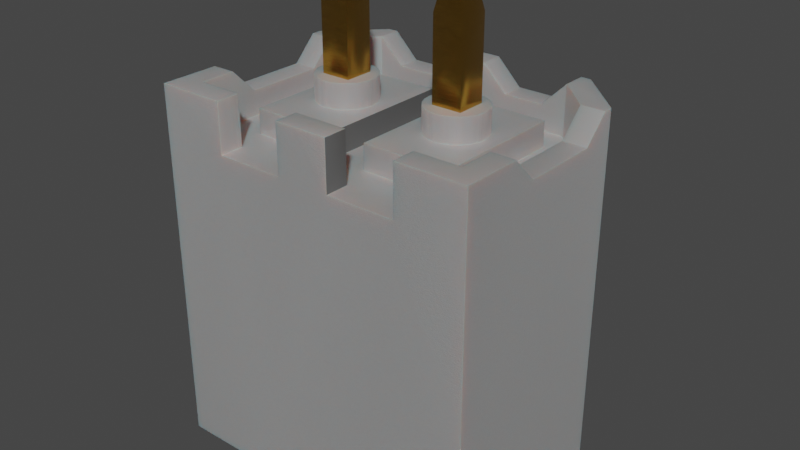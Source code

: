 # Source: Conn_PhoenixContact_1815264.blend  (saved by Blender 3.2.14; exported with 4.5.12 LTS)
import bpy
from mathutils import Matrix  # noqa: F401  (used for matrix-valued properties, if any)

bpy.ops.wm.read_factory_settings(use_empty=True)
scene = bpy.context.scene
scene.name = 'Scene'

# ---- collections
col_collection = bpy.data.collections.new('Collection'); scene.collection.children.link(col_collection)

# ---- materials (node trees are filled in below, after node groups)
mat_shape_1 = bpy.data.materials.new('SHAPE_1')
mat_shape_1.use_transparent_shadow = False
mat_shape_1.diffuse_color = (0.0999, 0.0999, 0.0999, 1.0)
mat_shape_1.roughness = 0.9
mat_metal_goldpins_2 = bpy.data.materials.new('metal_goldpins_2')
mat_metal_goldpins_2.alpha_threshold = 0.0
mat_metal_goldpins_2.use_transparent_shadow = False
mat_metal_goldpins_2.preview_render_type = 'CUBE'
mat_metal_goldpins_2.diffuse_color = (0.5, 0.4018, 0.08046, 1.0)
mat_metal_goldpins_2.specular_color = (0.01, 0.05, 0.01)
mat_metal_goldpins_2.roughness = 0.5
mat_plastic_case_white = bpy.data.materials.new('plastic_case_white')
mat_plastic_case_white.use_transparent_shadow = False
mat_plastic_case_white.preview_render_type = 'CUBE'

# ---- node groups
ng_auto_smooth = bpy.data.node_groups.new('Auto Smooth', 'GeometryNodeTree')
_s = ng_auto_smooth.interface.new_socket(name='Geometry', in_out='OUTPUT', socket_type='NodeSocketGeometry')
_s = ng_auto_smooth.interface.new_socket(name='Geometry', in_out='INPUT', socket_type='NodeSocketGeometry')
_s = ng_auto_smooth.interface.new_socket(name='Angle', in_out='INPUT', socket_type='NodeSocketFloat')
_s.subtype = 'ANGLE'
_s.min_value = 0.0
_s.max_value = 3.142
ng_auto_smooth.is_modifier = True
_N = ng_auto_smooth.nodes; _L = ng_auto_smooth.links
n0 = _N.new('NodeGroupOutput'); n0.name = 'Group Output'; n0.location = (480, -100)
n1 = _N.new('NodeGroupInput'); n1.name = 'Group Input'; n1.location = (-420, -300)
n2 = _N.new('NodeGroupInput'); n2.name = 'Group Input.001'; n2.location = (-60, -100)
n3 = _N.new('GeometryNodeSetShadeSmooth'); n3.name = 'Set Shade Smooth'; n3.location = (120, -100)
n3.domain = 'EDGE'
n4 = _N.new('GeometryNodeSetShadeSmooth'); n4.name = 'Set Shade Smooth.001'; n4.location = (300, -100)
n5 = _N.new('GeometryNodeInputMeshEdgeAngle'); n5.name = 'Edge Angle'; n5.location = (-420, -220)
n6 = _N.new('GeometryNodeInputEdgeSmooth'); n6.name = 'Is Edge Smooth'; n6.location = (-60, -160)
n7 = _N.new('GeometryNodeInputShadeSmooth'); n7.name = 'Is Face Smooth'; n7.location = (-240, -340)
n8 = _N.new('FunctionNodeBooleanMath'); n8.name = 'Boolean Math'; n8.location = (-60, -220)
n9 = _N.new('FunctionNodeCompare'); n9.name = 'Compare'; n9.location = (-240, -180)
n9.operation = 'LESS_EQUAL'
_L.new(n5.outputs[0], n9.inputs[0])
_L.new(n4.outputs[0], n0.inputs[0])
_L.new(n1.outputs[1], n9.inputs[1])
_L.new(n9.outputs[0], n8.inputs[0])
_L.new(n7.outputs[0], n8.inputs[1])
_L.new(n2.outputs[0], n3.inputs[0])
_L.new(n6.outputs[0], n3.inputs[1])
_L.new(n3.outputs[0], n4.inputs[0])
_L.new(n8.outputs[0], n3.inputs[2])
n0.is_active_output = True

# ---- material node trees
mat_shape_1.use_nodes = True; mat_shape_1.node_tree.nodes.clear()
_N = mat_shape_1.node_tree.nodes; _L = mat_shape_1.node_tree.links
n0 = _N.new('ShaderNodeBsdfPrincipled'); n0.name = 'Principled BSDF'; n0.location = (10, 300)
n0.distribution = 'GGX'
n0.subsurface_method = 'RANDOM_WALK_SKIN'
n0.inputs[0].default_value = (0.0999, 0.0999, 0.0999, 1.0)
n0.inputs[2].default_value = 0.9
n0.inputs[3].default_value = 1.45
n0.inputs[27].default_value = (0.0, 0.0, 0.0, 1.0)
n0.inputs[28].default_value = 1.0
n1 = _N.new('ShaderNodeOutputMaterial'); n1.name = 'Material Output'; n1.location = (300, 300)
_L.new(n0.outputs[0], n1.inputs[0])
n1.is_active_output = True
mat_metal_goldpins_2.use_nodes = True; mat_metal_goldpins_2.node_tree.nodes.clear()
_N = mat_metal_goldpins_2.node_tree.nodes; _L = mat_metal_goldpins_2.node_tree.links
n0 = _N.new('ShaderNodeOutputMaterial'); n0.name = 'Material Output'; n0.location = (398, 300)
n1 = _N.new('ShaderNodeMapping'); n1.name = 'Mapping'; n1.location = (-1031, 222)
n1.vector_type = 'VECTOR'
n1.inputs[3].default_value = (29.8, 40.0, 1.0)
n2 = _N.new('ShaderNodeTexNoise'); n2.name = 'Noise Texture'; n2.location = (-801, 178)
n2.inputs[3].default_value = 13.2
n2.inputs[4].default_value = 0.8833
n2.inputs[8].default_value = 4.0
n3 = _N.new('ShaderNodeBsdfPrincipled'); n3.name = 'Principled BSDF'; n3.location = (108, 300)
n3.distribution = 'GGX'
n3.subsurface_method = 'BURLEY'
n3.inputs[1].default_value = 1.0
n3.inputs[2].default_value = 0.1841
n3.inputs[3].default_value = 1.45
n3.inputs[8].default_value = 1.0
n3.inputs[10].default_value = 0.02727
n3.inputs[13].default_value = 0.475
n3.inputs[20].default_value = 0.2891
n3.inputs[24].default_value = 0.03545
n3.inputs[27].default_value = (0.0, 0.0, 0.0, 1.0)
n3.inputs[28].default_value = 1.0
n4 = _N.new('ShaderNodeTexCoord'); n4.name = 'Texture Coordinate'; n4.location = (-1319, 284)
n5 = _N.new('ShaderNodeValToRGB'); n5.name = 'ColorRamp'; n5.location = (-327, 267)
while len(n5.color_ramp.elements) > 1: n5.color_ramp.elements.remove(n5.color_ramp.elements[-1])
n5.color_ramp.elements[0].position = 0.3295; n5.color_ramp.elements[0].color = (0.9756, 0.5571, 0.08998, 1.0)
_e = n5.color_ramp.elements.new(0.6955); _e.color = (0.2997, 0.14, 0.008226, 1.0)
n6 = _N.new('ShaderNodeMix'); n6.name = 'Mix'; n6.location = (-62, 180)
n6.data_type = 'RGBA'
n6.inputs[0].default_value = 0.02727
n6.inputs[7].default_value = (0.5518, 0.2626, 0.03915, 1.0)
_L.new(n3.outputs[0], n0.inputs[0])
_L.new(n1.outputs[0], n2.inputs[0])
_L.new(n2.outputs[0], n5.inputs[0])
_L.new(n4.outputs[0], n1.inputs[0])
_L.new(n5.outputs[0], n6.inputs[6])
_L.new(n6.outputs[2], n3.inputs[0])
n0.is_active_output = True
mat_plastic_case_white.use_nodes = True; mat_plastic_case_white.node_tree.nodes.clear()
_N = mat_plastic_case_white.node_tree.nodes; _L = mat_plastic_case_white.node_tree.links
n0 = _N.new('ShaderNodeOutputMaterial'); n0.name = 'Material Output'; n0.location = (300, 300)
n1 = _N.new('ShaderNodeBsdfPrincipled'); n1.name = 'Principled BSDF'; n1.location = (-34, 272)
n1.distribution = 'GGX'
n1.subsurface_method = 'BURLEY'
n1.inputs[1].default_value = 0.02
n1.inputs[2].default_value = 0.4636
n1.inputs[3].default_value = 1.4
n1.inputs[8].default_value = 1.0
n1.inputs[10].default_value = 0.3682
n1.inputs[13].default_value = 0.6591
n1.inputs[18].default_value = 0.2318
n1.inputs[20].default_value = 0.6709
n1.inputs[24].default_value = 0.1191
n1.inputs[27].default_value = (0.0, 0.0, 0.0, 1.0)
n1.inputs[28].default_value = 1.0
n2 = _N.new('ShaderNodeMapping'); n2.name = 'Mapping'; n2.location = (-1010, 265)
n2.inputs[3].default_value = (3.0, 1.0, 1.0)
n3 = _N.new('ShaderNodeTexCoord'); n3.name = 'Texture Coordinate'; n3.location = (-1250, 180)
n4 = _N.new('ShaderNodeBump'); n4.name = 'Bump'; n4.location = (-376, -99)
n4.inputs[0].default_value = 0.05
n4.inputs[1].default_value = 1.0
n4.inputs[2].default_value = 1.0
n5 = _N.new('ShaderNodeTexNoise'); n5.name = 'Noise Texture'; n5.location = (-662, 176)
n5.inputs[2].default_value = 88.0
n5.inputs[3].default_value = 10.8
n5.inputs[4].default_value = 0.9167
n5.inputs[8].default_value = 1.6
n6 = _N.new('ShaderNodeValToRGB'); n6.name = 'ColorRamp'; n6.location = (-354, 186)
while len(n6.color_ramp.elements) > 1: n6.color_ramp.elements.remove(n6.color_ramp.elements[-1])
n6.color_ramp.elements[0].position = 0.0; n6.color_ramp.elements[0].color = (0.2596, 0.2596, 0.2596, 1.0)
_e = n6.color_ramp.elements.new(1.0); _e.color = (0.6303, 0.6303, 0.6303, 1.0)
n7 = _N.new('ShaderNodeMix'); n7.name = 'Mix'; n7.location = (-204, 152)
n7.data_type = 'RGBA'
n7.inputs[0].default_value = 0.3682
n7.inputs[7].default_value = (0.2525, 0.2525, 0.2525, 1.0)
_L.new(n5.outputs[0], n6.inputs[0])
_L.new(n1.outputs[0], n0.inputs[0])
_L.new(n3.outputs[2], n2.inputs[0])
_L.new(n2.outputs[0], n5.inputs[0])
_L.new(n5.outputs[0], n4.inputs[3])
_L.new(n4.outputs[0], n1.inputs[5])
_L.new(n6.outputs[0], n7.inputs[6])
_L.new(n7.outputs[2], n1.inputs[0])
n0.is_active_output = True

# ---- world
world_world = bpy.data.worlds.new('World'); scene.world = world_world
world_world.use_nodes = True; world_world.node_tree.nodes.clear()
_N = world_world.node_tree.nodes; _L = world_world.node_tree.links
n0 = _N.new('ShaderNodeOutputWorld'); n0.name = 'World Output'; n0.location = (300, 300)
n1 = _N.new('ShaderNodeBackground'); n1.name = 'Background'; n1.location = (10, 300)
n1.inputs[0].default_value = (0.05088, 0.05088, 0.05088, 1.0)
_L.new(n1.outputs[0], n0.inputs[0])
n0.is_active_output = True
world_world.color = (0.05088, 0.05088, 0.05088)
world_world.use_sun_shadow = False
world_world.sun_shadow_jitter_overblur = 0.0

# ---- meshes
me_shape_9_indexedfaceset = bpy.data.meshes.new('SHAPE_9_IndexedFaceSet')
me_shape_9_indexedfaceset.from_pydata([(3.622, -0.1575, -2.717), (5.709, -0.315, -1.962), (5.709, -0.315, -1.772), (5.709, 0.315, -1.772), (2.953, 0.9843, -2.165), (2.953, 0.5906, -1.772), (5.906, 0.5118, -1.961), (5.906, 0.5118, -1.772), (5.709, 0.315, -1.962), (3.15, -0.8011, -2.9), (4.724, -0.7874, -4.213), (2.953, -0.8029, -3.583), (3.091, -0.8017, -3.583), (5.906, 0.5123, -1.961), (5.709, 0.7936, -2.441), (5.906, 0.7953, -2.953), (5.906, 0.7953, -3.228), (5.906, 0.7953, -3.937), (5.906, -0.5118, -1.772), (5.906, -0.7953, -2.323), (5.906, -0.9843, -2.323), (5.512, -0.9843, -3.858), (5.512, -0.9843, -3.307), (5.906, -0.9843, -2.874), (5.512, -0.9843, -2.323), (5.906, -0.9843, -1.772), (5.512, -0.7919, -2.323), (2.953, -0.8029, -2.598), (3.091, -0.8017, -2.598), (2.953, -0.9843, -2.598), (5.709, -0.545, -2.947), (5.512, -0.5467, -2.249), (5.512, -0.5467, -2.948), (5.512, -0.7919, -1.964), (5.906, -0.7953, -1.961), (5.906, -0.5118, -1.961), (5.512, -0.7919, -4.217), (5.512, 0.7919, -2.245), (5.512, 0.5109, -1.964), (5.512, -0.5467, -3.933), (5.512, 0.5467, -3.233), (2.953, 0.9843, -2.598), (5.709, 0.9843, -2.441), (5.709, 0.9843, -2.756), (5.906, 0.9843, -2.953), (3.091, 0.9843, -3.583), (4.724, -0.5709, -3.05), (4.724, -0.5709, -3.131), (4.724, 0.7874, -3.858), (4.724, 0.5709, -3.131), (4.724, 0.4814, -2.017), (4.724, 0.5203, -2.103), (4.724, -0.2077, -2.347), (4.724, -0.2607, -2.377), (4.724, 0.1772, -2.343), (4.724, 0.2362, -2.358), (4.724, 0.2077, -2.347), (4.724, 0.2362, -2.839), (4.724, 0.2913, -2.767), (4.724, -0.1772, -2.854), (4.724, -0.2913, -2.767), (4.724, -0.2795, -2.795), (4.724, -0.2362, -2.839), (4.724, 0.2607, -3.804), (4.724, 0.2795, -3.78), (4.724, 0.2913, -3.751), (4.724, -0.1772, -3.839), (4.724, -0.2913, -3.751), (4.724, -0.2607, -3.804), (4.724, -0.2362, -3.823), (4.724, -0.2077, -3.331), (4.724, -0.2795, -3.386), (4.724, 0.2913, -3.414), (4.724, 0.2607, -3.361), (3.622, -0.1575, -2.48), (5.906, 0.167, -2.765), (5.906, 0.2046, -2.717), (5.906, 0.2282, -2.66), (5.906, 0.2362, -2.598), (5.906, 0.2282, -2.537), (5.906, 0.2046, -2.48), (5.906, 0.167, -2.431), (5.906, 0.1181, -2.394), (5.906, 0.06114, -2.37), (5.906, -0.06114, -2.37), (5.906, -0.1181, -2.394), (5.906, -0.2046, -2.48), (5.906, -0.2282, -2.66), (5.906, -0.2046, -2.717), (5.906, -0.167, -2.765), (5.906, -0.06114, -2.827), (5.709, 0.545, -2.25), (5.512, 0.5467, -2.249), (2.953, 0.8029, -2.307), (4.724, 0.7874, -3.288), (3.15, 0.8011, -3.281), (4.724, 0.7874, -2.323), (5.906, 0.5906, -1.772), (2.953, -0.9843, -1.772), (2.953, 0.76, -2.264), (4.724, 0.7391, -2.275), (4.724, 0.5786, -2.177), (4.724, 0.653, -2.236), (2.953, 0.4914, -1.996), (2.953, 0.5197, -2.07), (2.953, 0.5629, -2.137), (2.953, 0.6191, -2.193), (2.953, 0.6858, -2.236), (3.15, 0.5456, -2.117), (3.15, 0.6393, -2.21), (3.346, 0.5442, -2.118), (3.346, 0.6383, -2.212), (3.543, 0.5428, -2.119), (3.543, 0.6373, -2.213), (3.74, 0.5414, -2.12), (3.74, 0.6364, -2.215), (3.937, 0.54, -2.121), (3.937, 0.6354, -2.216), (4.134, 0.5385, -2.122), (4.134, 0.6344, -2.217), (4.331, 0.5371, -2.123), (4.331, 0.6334, -2.219), (4.528, 0.5357, -2.123), (4.528, 0.6324, -2.22), (2.953, 0.4485, -1.953), (2.953, -0.8029, -1.953), (4.724, 0.4331, -1.969), (4.724, -0.7874, -1.969), (4.724, -0.2362, -2.358), (4.724, -0.2795, -2.402), (4.724, -0.2913, -2.43), (4.567, -0.1975, -2.385), (4.567, -0.2328, -2.405), (4.567, -0.2559, -2.461), (4.646, -0.2264, -2.375), (4.646, -0.2624, -2.411), (4.567, -0.2559, -2.736), (4.567, -0.1772, -2.382), (4.567, -0.2165, -2.392), (4.567, -0.2454, -2.421), (4.567, -0.2532, -2.44), (4.567, 0.2559, -2.461), (4.567, 0.2532, -2.44), (4.567, 0.2454, -2.421), (4.567, 0.2559, -2.736), (4.567, 0.1975, -2.812), (4.567, 0.2165, -2.804), (4.567, 0.2328, -2.792), (4.567, 0.2454, -2.776), (4.567, -0.1772, -2.815), (4.567, -0.2532, -2.757), (4.567, -0.2454, -2.776), (4.567, -0.2328, -2.792), (4.567, -0.2165, -2.804), (4.567, -0.1975, -2.812), (4.567, -0.1575, -2.717), (4.567, -0.1575, -2.48), (4.567, 0.1772, -2.382), (4.724, -0.1772, -2.343), (4.724, 0.2953, -2.461), (4.724, 0.2913, -2.43), (4.724, 0.2795, -2.402), (4.724, 0.2607, -2.377), (4.567, 0.2328, -2.405), (4.567, 0.2165, -2.392), (4.567, 0.1975, -2.385), (4.646, 0.2624, -2.411), (4.646, 0.2264, -2.375), (3.622, 0.1575, -2.48), (4.567, 0.1575, -2.48), (4.567, 0.1575, -2.717), (6.732, -0.07874, -2.52), (6.535, -0.1181, -2.48), (5.906, -0.1181, -2.717), (6.535, -0.1181, -2.717), (4.724, -0.2953, -2.461), (4.724, -0.2953, -2.736), (5.906, 0.9843, -2.244), (5.906, 0.7953, -2.244), (5.906, 0.9843, -2.165), (5.906, 0.7953, -2.244), (5.709, -0.545, -2.25), (5.709, -5.96e-08, -2.362), (5.709, -0.1181, -2.394), (5.709, -0.2282, -2.66), (5.709, -0.2046, -2.717), (5.709, -0.167, -2.765), (5.709, -0.06114, -2.827), (5.709, 0.06114, -2.827), (5.709, 0.167, -2.765), (5.709, 0.2282, -2.537), (5.709, 0.2046, -2.48), (5.709, 0.167, -2.431), (5.709, 0.06114, -2.37), (5.709, -0.06114, -2.37), (5.709, -0.167, -2.431), (5.709, -0.2046, -2.48), (5.709, -0.2282, -2.537), (5.709, -0.2362, -2.598), (5.709, -0.1181, -2.803), (5.906, -5.96e-08, -2.835), (5.906, -5.96e-08, -2.362), (5.906, -0.167, -2.431), (5.906, -0.2282, -2.537), (5.906, -0.2362, -2.598), (5.906, -0.1181, -2.803), (6.535, 0.1181, -2.48), (6.732, 0.07874, -2.52), (3.425, 0.1181, -2.52), (5.906, 0.1181, -2.48), (5.906, 0.1181, -2.717), (6.535, 0.1181, -2.717), (6.732, 0.07874, -2.677), (3.425, -0.1181, -2.677), (3.425, -0.1181, -2.52), (3.425, 0.1181, -2.677), (5.906, -0.1181, -2.48), (3.091, 0.9843, -2.598), (2.953, 0.8029, -2.598), (3.622, 0.1575, -2.717), (4.724, -0.2607, -2.82), (4.724, -0.2077, -2.85), (4.646, -0.2624, -2.785), (4.646, -0.2264, -2.821), (4.724, -0.2362, -3.343), (4.724, -0.2607, -3.361), (4.724, -0.2913, -3.414), (4.724, -0.2953, -3.445), (4.567, -0.2559, -3.445), (4.646, -0.2264, -3.36), (4.646, -0.2624, -3.396), (6.732, -0.07874, -2.677), (3.425, 0.1181, -3.504), (6.535, 0.1181, -3.465), (4.567, 0.1772, -2.815), (2.953, -0.9843, -3.583), (3.091, -0.9843, -3.583), (5.906, 0.9843, -3.228), (5.709, 0.9843, -3.425), (5.709, 0.7936, -3.425), (3.15, 0.5846, -3.124), (5.709, 0.315, -4.409), (5.906, 0.5118, -4.409), (5.906, 0.5906, -4.409), (5.906, 0.9843, -4.016), (5.906, 0.9843, -3.937), (5.906, 0.7953, -3.937), (5.512, -0.9843, -2.874), (5.709, 0.9843, -3.74), (5.709, 0.315, -4.219), (5.709, -0.315, -4.219), (5.512, 0.5109, -4.217), (5.906, 0.5123, -4.221), (5.906, 0.5118, -4.221), (2.953, 0.9843, -4.016), (5.906, -0.5118, -4.221), (5.906, -0.5118, -4.409), (5.709, -0.315, -4.409), (5.906, -0.9843, -4.409), (5.906, -0.7953, -4.221), (5.512, -0.7919, -3.858), (5.906, -0.7953, -3.858), (5.709, 0.545, -3.235), (5.512, 0.5467, -3.933), (5.709, -0.545, -3.931), (5.709, -5.96e-08, -3.819), (5.709, 0.2282, -3.644), (5.709, 0.06114, -3.355), (5.709, -0.06114, -3.355), (5.709, -0.1181, -3.378), (5.709, -0.167, -3.416), (5.709, -0.2362, -3.583), (5.709, -0.2282, -3.644), (5.709, -0.2046, -3.701), (5.709, -0.1181, -3.787), (5.906, 0.06114, -3.811), (5.906, 0.1181, -3.787), (5.906, 0.2282, -3.644), (5.906, 0.2046, -3.465), (5.906, 0.167, -3.416), (5.709, 0.06114, -3.811), (5.709, 0.1181, -3.787), (5.709, 0.167, -3.75), (5.709, 0.2046, -3.701), (5.709, 0.2362, -3.583), (5.709, 0.2282, -3.522), (5.709, 0.2046, -3.465), (5.709, 0.167, -3.416), (5.709, 0.1181, -3.378), (5.709, -5.96e-08, -3.346), (5.906, -5.96e-08, -3.819), (5.906, 0.167, -3.75), (5.906, 0.2046, -3.701), (5.906, 0.2362, -3.583), (5.906, 0.2282, -3.522), (5.906, 0.1181, -3.378), (5.906, 0.06114, -3.355), (5.906, -5.96e-08, -3.346), (5.906, -0.167, -3.416), (5.906, -0.2362, -3.583), (5.906, -0.2046, -3.701), (5.906, -0.167, -3.75), (5.906, -0.06114, -3.811), (5.906, 0.1181, -3.465), (5.906, -0.1181, -3.465), (5.906, -0.1181, -3.701), (6.535, -0.1181, -3.701), (5.906, 0.1181, -3.701), (6.535, 0.1181, -3.701), (6.732, 0.07874, -3.661), (6.732, -0.07874, -3.661), (5.709, 0.545, -3.931), (5.512, -0.5467, -3.233), (5.709, -0.545, -3.235), (5.906, -0.9843, -3.858), (5.512, 0.7919, -3.936), (5.709, 0.7936, -3.74), (4.724, 0.5709, -3.05), (2.953, 0.8029, -3.583), (2.953, 0.9843, -3.583), (4.724, 0.7874, -2.893), (3.15, 0.8011, -2.9), (3.15, 0.5846, -3.057), (2.953, 0.8029, -3.874), (2.953, 0.76, -3.917), (2.953, 0.6191, -3.988), (2.953, 0.5629, -4.044), (2.953, 0.5197, -4.111), (2.953, -0.8029, -4.228), (2.953, -0.9843, -4.409), (2.953, 0.5906, -4.409), (4.724, 0.4814, -4.164), (2.953, 0.4914, -4.185), (2.953, 0.4485, -4.228), (4.724, 0.4331, -4.213), (4.724, 0.2953, -3.72), (4.567, 0.1772, -3.799), (4.567, -0.1975, -3.369), (4.567, -0.2165, -3.377), (4.567, -0.2328, -3.389), (4.567, -0.2454, -3.406), (4.567, -0.2532, -3.425), (4.567, 0.2532, -3.425), (4.567, 0.2454, -3.406), (4.567, 0.2165, -3.377), (4.567, 0.1975, -3.369), (3.425, 0.1181, -3.661), (3.425, -0.1181, -3.504), (3.622, -0.1575, -3.465), (3.425, -0.1181, -3.661), (4.567, 0.1575, -3.701), (4.567, -0.1575, -3.701), (3.622, -0.1575, -3.701), (4.567, 0.1575, -3.465), (3.622, 0.1575, -3.701), (3.622, 0.1575, -3.465), (4.724, -0.2953, -3.72), (4.724, -0.2795, -3.78), (4.724, -0.2077, -3.835), (4.567, -0.2559, -3.72), (4.567, -0.2532, -3.741), (4.567, -0.2454, -3.76), (4.567, -0.2328, -3.776), (4.567, -0.2165, -3.789), (4.567, -0.1975, -3.797), (4.567, -0.1772, -3.799), (4.646, -0.2624, -3.77), (4.646, -0.2264, -3.806), (4.724, 0.1772, -3.839), (4.724, 0.2077, -3.835), (4.724, 0.2362, -3.823), (4.567, 0.1975, -3.797), (4.567, 0.2165, -3.789), (4.567, 0.2328, -3.776), (4.567, 0.2454, -3.76), (4.567, 0.2532, -3.741), (4.567, 0.2559, -3.72), (4.646, 0.2264, -3.806), (4.646, 0.2624, -3.77), (4.724, 0.5203, -4.078), (4.724, 0.5786, -4.004), (4.724, 0.653, -3.945), (4.724, 0.7391, -3.907), (2.953, 0.6858, -3.945), (3.15, 0.6393, -3.971), (3.15, 0.5456, -4.065), (3.346, 0.6383, -3.969), (3.346, 0.5442, -4.064), (3.543, 0.6373, -3.968), (3.543, 0.5428, -4.063), (3.74, 0.6364, -3.967), (3.74, 0.5414, -4.062), (3.937, 0.6354, -3.965), (3.937, 0.54, -4.061), (4.134, 0.6344, -3.964), (4.134, 0.5385, -4.06), (4.331, 0.6334, -3.962), (4.331, 0.5371, -4.059), (4.528, 0.6324, -3.961), (4.528, 0.5357, -4.058), (4.724, -0.7874, -3.288), (3.15, -0.5846, -3.124), (4.724, -0.7874, -2.893), (3.15, -0.5846, -3.057), (3.15, -0.8011, -3.281), (4.724, 0.1772, -2.854), (4.724, 0.2077, -2.85), (4.724, 0.2607, -2.82), (4.724, 0.2795, -2.795), (4.724, 0.2953, -2.736), (4.567, 0.2532, -2.757), (4.646, 0.2264, -2.821), (4.646, 0.2624, -2.785), (3.091, -0.9843, -2.598), (5.709, 0.7936, -2.756), (5.906, -0.9843, -3.307), (5.512, -0.7919, -3.307), (3.091, 0.8017, -2.598), (3.091, 0.8017, -3.583), (6.732, 0.07874, -3.504), (6.732, -0.07874, -3.504), (6.535, -0.1181, -3.465), (5.512, 0.5467, -2.948), (5.709, 0.545, -2.947), (4.724, 0.1772, -3.327), (4.724, -0.1772, -3.327), (4.567, -0.1772, -3.366), (4.567, -0.1575, -3.465), (4.724, 0.2953, -3.445), (4.724, 0.2795, -3.386), (4.724, 0.2362, -3.343), (4.724, 0.2077, -3.331), (4.567, 0.2559, -3.445), (4.567, 0.2328, -3.389), (4.567, 0.1772, -3.366), (4.646, 0.2624, -3.396), (4.646, 0.2264, -3.36), (5.512, -0.7919, -2.874), (5.906, -0.7953, -3.307), (5.906, -0.7953, -2.874), (5.906, -0.06114, -3.355), (5.906, -0.1181, -3.378), (5.906, -0.2046, -3.465), (5.906, -0.2282, -3.522), (5.906, -0.2282, -3.644), (5.906, -0.1181, -3.787), (5.709, -0.2046, -3.465), (5.709, -0.2282, -3.522), (5.709, -0.167, -3.75), (5.709, -0.06114, -3.811), (5.906, 0.06114, -2.827), (5.906, 0.1181, -2.803), (5.709, -5.96e-08, -2.835), (5.709, 0.1181, -2.803), (5.709, 0.2046, -2.717), (5.709, 0.2282, -2.66), (5.709, 0.2362, -2.598), (5.709, 0.1181, -2.394)], [], [(155, 74, 156), (155, 0, 74), (3, 8, 1), (3, 1, 2), (125, 98, 29), (125, 29, 27), (93, 218, 41), (4, 105, 106), (4, 106, 107), (4, 107, 99), (4, 99, 93), (4, 93, 41), (5, 124, 103), (5, 103, 104), (5, 104, 105), (5, 125, 124), (5, 98, 125), (5, 105, 4), (6, 8, 3), (7, 6, 3), (12, 11, 328), (10, 12, 328), (125, 27, 28), (400, 404, 12), (400, 12, 10), (402, 28, 9), (127, 125, 28), (127, 28, 402), (12, 9, 28), (12, 404, 9), (13, 37, 38), (180, 37, 13), (246, 17, 315), (246, 315, 316), (239, 316, 315), (15, 16, 239), (15, 239, 414), (37, 414, 239), (37, 239, 315), (14, 414, 37), (178, 14, 37), (180, 178, 37), (2, 35, 18), (1, 35, 2), (19, 26, 24), (19, 24, 20), (413, 29, 98), (329, 235, 236), (24, 98, 25), (24, 413, 98), (20, 24, 25), (247, 413, 24), (22, 236, 413), (22, 247, 23), (22, 413, 247), (415, 22, 23), (21, 329, 236), (21, 236, 22), (258, 21, 314), (258, 329, 21), (34, 19, 20), (34, 20, 25), (18, 35, 34), (18, 34, 25), (33, 19, 34), (26, 19, 33), (27, 29, 413), (28, 27, 413), (32, 31, 181), (30, 32, 181), (33, 34, 35), (1, 33, 35), (38, 8, 6), (38, 6, 13), (38, 1, 8), (38, 33, 1), (39, 36, 260), (416, 21, 22), (416, 260, 21), (312, 39, 260), (312, 260, 416), (251, 36, 39), (32, 416, 437), (32, 312, 416), (263, 251, 39), (24, 437, 247), (315, 251, 263), (26, 437, 24), (31, 32, 437), (31, 437, 26), (33, 31, 26), (40, 315, 263), (422, 40, 312), (422, 312, 32), (422, 315, 40), (38, 92, 31), (38, 31, 33), (37, 422, 92), (37, 315, 422), (37, 92, 38), (217, 4, 41), (254, 45, 319), (42, 179, 4), (42, 177, 179), (42, 4, 217), (43, 42, 217), (238, 44, 43), (238, 237, 44), (238, 217, 45), (238, 43, 217), (248, 45, 254), (248, 238, 45), (244, 245, 248), (244, 248, 254), (213, 74, 0), (213, 214, 74), (422, 423, 91), (422, 91, 92), (179, 5, 4), (179, 97, 5), (69, 68, 10), (357, 10, 68), (67, 10, 357), (358, 69, 10), (66, 358, 10), (356, 400, 10), (356, 10, 67), (334, 66, 10), (227, 400, 356), (226, 400, 227), (47, 400, 226), (71, 47, 226), (368, 66, 334), (369, 334, 331), (369, 368, 334), (225, 47, 71), (224, 47, 225), (379, 369, 331), (379, 370, 369), (63, 370, 379), (70, 47, 224), (380, 63, 379), (380, 64, 63), (380, 65, 64), (381, 65, 380), (381, 335, 65), (61, 46, 220), (62, 220, 46), (48, 381, 382), (48, 335, 381), (48, 428, 335), (60, 402, 46), (60, 46, 61), (221, 46, 47), (221, 47, 70), (221, 62, 46), (59, 221, 70), (59, 70, 425), (176, 402, 60), (175, 127, 402), (175, 402, 176), (130, 127, 175), (129, 127, 130), (405, 59, 425), (405, 425, 424), (406, 405, 424), (406, 424, 431), (53, 127, 129), (128, 127, 53), (49, 429, 72), (49, 73, 429), (49, 430, 73), (49, 431, 430), (52, 127, 128), (158, 127, 52), (94, 428, 48), (94, 72, 428), (94, 49, 72), (317, 57, 406), (317, 407, 57), (317, 408, 407), (317, 406, 431), (317, 431, 49), (58, 408, 317), (320, 409, 58), (320, 58, 317), (101, 161, 160), (101, 162, 161), (51, 162, 101), (51, 55, 162), (51, 56, 55), (102, 101, 160), (102, 160, 159), (96, 102, 159), (96, 159, 409), (96, 409, 320), (50, 56, 51), (100, 102, 96), (126, 56, 50), (126, 158, 54), (126, 127, 158), (126, 54, 56), (208, 74, 214), (208, 168, 74), (173, 87, 204), (173, 88, 87), (173, 89, 88), (173, 205, 89), (173, 90, 205), (173, 200, 90), (210, 450, 200), (210, 451, 450), (210, 75, 451), (210, 200, 173), (216, 203, 86), (216, 204, 203), (216, 173, 204), (202, 216, 86), (76, 75, 210), (85, 216, 202), (77, 76, 210), (84, 216, 85), (78, 210, 209), (78, 77, 210), (201, 209, 216), (201, 216, 84), (79, 78, 209), (83, 209, 201), (80, 79, 209), (82, 209, 83), (81, 209, 82), (81, 80, 209), (181, 92, 91), (181, 31, 92), (417, 93, 96), (218, 93, 417), (321, 96, 320), (321, 417, 96), (95, 94, 48), (418, 95, 48), (323, 318, 418), (323, 418, 48), (417, 95, 418), (417, 321, 95), (2, 98, 5), (2, 25, 98), (2, 18, 25), (3, 2, 5), (97, 7, 3), (97, 3, 5), (96, 99, 100), (96, 93, 99), (108, 104, 103), (108, 105, 104), (109, 106, 105), (109, 107, 106), (109, 99, 107), (109, 105, 108), (110, 108, 103), (111, 108, 110), (111, 99, 109), (111, 109, 108), (112, 110, 103), (113, 99, 111), (113, 110, 112), (113, 111, 110), (114, 112, 103), (115, 99, 113), (115, 113, 112), (115, 112, 114), (116, 103, 50), (116, 114, 103), (117, 100, 99), (117, 99, 115), (117, 115, 114), (117, 114, 116), (118, 116, 50), (119, 100, 117), (119, 117, 116), (119, 116, 118), (120, 118, 50), (121, 100, 119), (121, 119, 118), (121, 118, 120), (122, 50, 51), (122, 51, 101), (122, 120, 50), (123, 101, 102), (123, 102, 100), (123, 100, 121), (123, 122, 101), (123, 121, 120), (123, 120, 122), (126, 103, 124), (50, 103, 126), (124, 127, 126), (124, 125, 127), (134, 158, 52), (134, 52, 128), (134, 128, 53), (134, 137, 158), (134, 131, 137), (134, 138, 131), (134, 132, 138), (135, 53, 129), (135, 129, 130), (135, 130, 175), (135, 139, 132), (135, 140, 139), (135, 133, 140), (135, 175, 133), (135, 132, 134), (135, 134, 53), (155, 136, 150), (155, 150, 151), (155, 151, 152), (155, 152, 153), (155, 153, 154), (155, 154, 149), (156, 133, 136), (156, 132, 139), (156, 139, 140), (156, 140, 133), (156, 136, 155), (138, 132, 156), (131, 138, 156), (137, 131, 156), (170, 234, 145), (170, 145, 146), (170, 146, 147), (170, 149, 234), (170, 155, 149), (148, 170, 147), (410, 170, 148), (144, 170, 410), (141, 169, 170), (141, 170, 144), (157, 156, 169), (157, 137, 156), (165, 157, 169), (142, 169, 141), (143, 169, 142), (164, 165, 169), (163, 169, 143), (163, 164, 169), (137, 157, 54), (137, 54, 158), (166, 159, 160), (166, 160, 161), (166, 161, 162), (166, 141, 159), (166, 142, 141), (166, 143, 142), (166, 163, 143), (167, 162, 55), (167, 55, 56), (167, 56, 54), (167, 164, 163), (167, 165, 164), (167, 157, 165), (167, 54, 157), (167, 163, 166), (167, 166, 162), (409, 159, 141), (409, 141, 144), (170, 168, 219), (170, 169, 168), (207, 231, 171), (207, 212, 231), (171, 231, 174), (171, 174, 172), (169, 74, 168), (169, 156, 74), (174, 173, 216), (174, 216, 172), (136, 133, 175), (136, 175, 176), (42, 43, 414), (42, 414, 14), (7, 13, 6), (177, 178, 180), (179, 177, 180), (97, 180, 13), (97, 13, 7), (97, 179, 180), (42, 178, 177), (42, 14, 178), (199, 30, 186), (185, 186, 30), (187, 30, 199), (184, 185, 30), (452, 30, 187), (198, 184, 30), (181, 198, 30), (197, 198, 181), (196, 197, 181), (195, 196, 181), (183, 195, 181), (194, 183, 181), (423, 452, 188), (423, 188, 453), (423, 453, 189), (423, 189, 454), (423, 454, 455), (423, 30, 452), (456, 423, 455), (91, 456, 190), (91, 190, 191), (91, 191, 192), (91, 192, 457), (91, 457, 193), (91, 423, 456), (91, 182, 181), (182, 194, 181), (91, 193, 182), (187, 200, 452), (187, 90, 200), (199, 205, 90), (199, 90, 187), (186, 89, 205), (186, 205, 199), (185, 88, 89), (185, 89, 186), (184, 87, 88), (184, 88, 185), (198, 204, 87), (198, 87, 184), (197, 203, 204), (197, 204, 198), (196, 202, 86), (196, 86, 203), (196, 203, 197), (195, 202, 196), (183, 85, 202), (183, 202, 195), (194, 84, 85), (194, 85, 183), (182, 201, 84), (182, 84, 194), (206, 207, 171), (206, 171, 172), (219, 208, 215), (168, 208, 219), (211, 206, 209), (211, 209, 210), (211, 212, 207), (211, 207, 206), (208, 214, 213), (208, 213, 215), (206, 216, 209), (206, 172, 216), (217, 41, 218), (217, 218, 417), (0, 155, 170), (0, 170, 219), (439, 438, 415), (439, 415, 23), (222, 176, 60), (222, 60, 61), (222, 61, 220), (222, 136, 176), (222, 150, 136), (222, 151, 150), (222, 152, 151), (223, 220, 62), (223, 62, 221), (223, 221, 59), (223, 153, 152), (223, 154, 153), (223, 149, 154), (223, 59, 149), (223, 152, 222), (223, 222, 220), (229, 425, 70), (229, 70, 224), (229, 224, 225), (229, 426, 425), (229, 337, 426), (229, 338, 337), (229, 339, 338), (230, 225, 71), (230, 71, 226), (230, 226, 227), (230, 340, 339), (230, 341, 340), (230, 228, 341), (230, 227, 228), (230, 339, 229), (230, 229, 225), (211, 231, 212), (174, 231, 211), (232, 348, 347), (232, 355, 348), (0, 219, 215), (0, 215, 213), (233, 304, 303), (233, 421, 304), (240, 49, 94), (240, 94, 95), (59, 405, 234), (59, 234, 149), (236, 11, 12), (235, 11, 236), (238, 16, 237), (238, 239, 16), (321, 322, 240), (321, 240, 95), (253, 242, 241), (253, 241, 249), (252, 242, 253), (252, 243, 242), (17, 243, 252), (244, 243, 17), (245, 17, 246), (245, 244, 17), (247, 437, 439), (247, 439, 23), (248, 245, 246), (248, 246, 316), (36, 255, 259), (250, 255, 36), (251, 249, 250), (251, 252, 253), (251, 253, 249), (251, 250, 36), (249, 241, 257), (249, 257, 250), (241, 242, 243), (258, 256, 257), (330, 257, 241), (330, 241, 243), (329, 257, 330), (329, 258, 257), (254, 330, 243), (254, 243, 244), (257, 256, 255), (257, 255, 250), (256, 258, 259), (314, 259, 258), (255, 256, 259), (261, 259, 314), (36, 259, 261), (36, 261, 260), (312, 40, 262), (313, 312, 262), (263, 262, 40), (263, 311, 262), (274, 264, 448), (273, 448, 264), (449, 264, 274), (272, 273, 264), (265, 264, 449), (271, 272, 264), (313, 271, 264), (447, 271, 313), (446, 447, 313), (270, 446, 313), (269, 270, 313), (268, 269, 313), (311, 265, 280), (311, 280, 281), (311, 281, 282), (311, 282, 283), (311, 283, 266), (311, 264, 265), (284, 311, 266), (262, 284, 285), (262, 285, 286), (262, 286, 287), (262, 287, 288), (262, 288, 267), (262, 311, 284), (262, 289, 313), (289, 268, 313), (262, 267, 289), (267, 296, 297), (267, 297, 289), (288, 295, 296), (288, 296, 267), (287, 279, 295), (287, 295, 288), (286, 278, 279), (286, 279, 287), (285, 294, 278), (285, 278, 286), (284, 293, 294), (284, 294, 285), (266, 277, 293), (266, 293, 284), (283, 292, 277), (283, 277, 266), (282, 276, 291), (282, 291, 292), (282, 292, 283), (281, 276, 282), (280, 275, 276), (280, 276, 281), (265, 290, 275), (265, 275, 280), (305, 300, 444), (305, 301, 300), (305, 445, 301), (305, 302, 445), (290, 302, 305), (299, 305, 444), (307, 275, 290), (307, 276, 275), (307, 290, 305), (291, 276, 307), (304, 442, 298), (304, 443, 442), (304, 299, 443), (304, 305, 299), (292, 291, 307), (441, 304, 298), (277, 292, 307), (440, 304, 441), (293, 277, 307), (297, 304, 440), (303, 293, 307), (303, 304, 297), (294, 293, 303), (296, 303, 297), (278, 294, 303), (295, 303, 296), (279, 278, 303), (279, 303, 295), (306, 304, 421), (306, 305, 304), (305, 306, 308), (305, 308, 307), (308, 309, 419), (308, 419, 233), (306, 309, 308), (306, 310, 309), (419, 310, 420), (419, 309, 310), (310, 306, 421), (420, 310, 421), (308, 303, 307), (308, 233, 303), (311, 39, 264), (263, 39, 311), (39, 312, 313), (264, 39, 313), (21, 260, 261), (21, 261, 314), (315, 17, 252), (315, 252, 251), (238, 316, 239), (238, 248, 316), (322, 317, 49), (240, 322, 49), (318, 319, 45), (318, 45, 418), (322, 320, 317), (322, 321, 320), (324, 48, 382), (323, 48, 324), (235, 329, 328), (11, 235, 328), (330, 328, 329), (333, 328, 330), (332, 333, 330), (327, 332, 330), (326, 327, 330), (325, 326, 330), (254, 323, 324), (254, 324, 383), (254, 383, 325), (254, 325, 330), (319, 318, 323), (319, 323, 254), (44, 16, 15), (44, 237, 16), (332, 331, 334), (332, 334, 333), (328, 334, 10), (333, 334, 328), (335, 428, 432), (335, 432, 376), (351, 359, 360), (351, 360, 361), (351, 361, 362), (351, 362, 363), (351, 363, 364), (351, 364, 365), (427, 228, 359), (427, 339, 340), (427, 340, 341), (427, 341, 228), (427, 359, 351), (338, 339, 427), (337, 338, 427), (426, 337, 427), (350, 336, 371), (350, 371, 372), (350, 365, 336), (350, 351, 365), (373, 350, 372), (374, 350, 373), (375, 350, 374), (376, 350, 375), (434, 427, 353), (434, 426, 427), (432, 353, 350), (432, 350, 376), (345, 434, 353), (342, 353, 432), (344, 345, 353), (343, 353, 342), (433, 344, 353), (433, 353, 343), (354, 232, 346), (355, 232, 354), (232, 349, 346), (232, 347, 349), (347, 348, 352), (349, 347, 352), (352, 354, 346), (352, 346, 349), (352, 351, 350), (352, 350, 354), (351, 352, 348), (351, 348, 427), (353, 355, 354), (350, 353, 354), (359, 228, 227), (359, 227, 356), (366, 356, 67), (366, 67, 357), (366, 357, 68), (366, 359, 356), (366, 360, 359), (366, 361, 360), (366, 362, 361), (367, 68, 69), (367, 69, 358), (367, 358, 66), (367, 363, 362), (367, 364, 363), (367, 365, 364), (367, 66, 365), (367, 362, 366), (367, 366, 68), (66, 368, 336), (66, 336, 365), (377, 368, 369), (377, 369, 370), (377, 370, 63), (377, 336, 368), (377, 371, 336), (377, 372, 371), (377, 373, 372), (378, 63, 64), (378, 64, 65), (378, 65, 335), (378, 374, 373), (378, 375, 374), (378, 376, 375), (378, 335, 376), (378, 373, 377), (378, 377, 63), (384, 383, 324), (384, 325, 383), (385, 326, 325), (385, 327, 326), (385, 332, 327), (385, 325, 384), (386, 384, 324), (387, 384, 386), (387, 332, 385), (387, 385, 384), (388, 386, 324), (389, 332, 387), (389, 386, 388), (389, 387, 386), (390, 388, 324), (391, 389, 388), (391, 332, 389), (391, 388, 390), (392, 324, 382), (392, 390, 324), (393, 331, 332), (393, 332, 391), (393, 391, 390), (393, 390, 392), (394, 392, 382), (395, 331, 393), (395, 393, 392), (395, 392, 394), (396, 394, 382), (397, 331, 395), (397, 395, 394), (397, 394, 396), (398, 381, 380), (398, 382, 381), (398, 396, 382), (398, 397, 396), (399, 379, 331), (399, 380, 379), (399, 398, 380), (399, 331, 397), (399, 397, 398), (401, 400, 47), (401, 404, 400), (402, 9, 403), (46, 402, 403), (46, 401, 47), (46, 403, 401), (403, 9, 404), (403, 404, 401), (411, 405, 406), (411, 406, 57), (411, 57, 407), (411, 234, 405), (411, 145, 234), (411, 146, 145), (411, 147, 146), (412, 407, 408), (412, 408, 58), (412, 58, 409), (412, 148, 147), (412, 410, 148), (412, 144, 410), (412, 409, 144), (412, 147, 411), (412, 411, 407), (28, 236, 12), (28, 413, 236), (43, 44, 15), (43, 15, 414), (438, 416, 22), (438, 22, 415), (217, 417, 418), (217, 418, 45), (421, 419, 420), (233, 419, 421), (423, 32, 30), (422, 32, 423), (426, 434, 424), (426, 424, 425), (353, 348, 355), (353, 427, 348), (435, 428, 72), (435, 72, 429), (435, 429, 73), (435, 432, 428), (435, 342, 432), (435, 343, 342), (435, 433, 343), (436, 73, 430), (436, 430, 431), (436, 431, 424), (436, 344, 433), (436, 345, 344), (436, 434, 345), (436, 424, 434), (436, 433, 435), (436, 435, 73), (416, 438, 439), (416, 439, 437), (173, 211, 210), (173, 174, 211), (449, 290, 265), (449, 302, 290), (274, 445, 302), (274, 302, 449), (448, 301, 445), (448, 445, 274), (273, 300, 301), (273, 301, 448), (272, 444, 300), (272, 300, 273), (271, 299, 444), (271, 444, 272), (447, 443, 299), (447, 299, 271), (446, 298, 442), (446, 442, 443), (446, 443, 447), (270, 298, 446), (269, 441, 298), (269, 298, 270), (268, 440, 441), (268, 441, 269), (289, 297, 440), (289, 440, 268), (193, 83, 201), (193, 201, 182), (457, 82, 83), (457, 83, 193), (192, 81, 82), (192, 82, 457), (191, 80, 81), (191, 81, 192), (190, 79, 80), (190, 80, 191), (456, 78, 79), (456, 79, 190), (455, 77, 78), (455, 78, 456), (454, 76, 77), (454, 77, 455), (189, 451, 75), (189, 75, 76), (189, 76, 454), (453, 451, 189), (188, 450, 451), (188, 451, 453), (452, 200, 450), (452, 450, 188)])
me_shape_9_indexedfaceset.polygons.foreach_set('use_smooth', [True] * 912)
me_shape_9_indexedfaceset.polygons.foreach_set('material_index', [1, 1, 2, 2, 2, 2, 2, 2, 2, 2, 2, 2, 2, 2, 2, 2, 2, 2, 2, 2, 2, 2, 2, 2, 2, 2, 2, 2, 2, 2, 2, 2, 2, 2, 2, 2, 2, 2, 2, 2, 2, 2, 2, 2, 2, 2, 2, 2, 2, 2, 2, 2, 2, 2, 2, 2, 2, 2, 2, 2, 2, 2, 2, 2, 2, 2, 2, 2, 2, 2, 2, 2, 2, 2, 2, 2, 2, 2, 2, 2, 2, 2, 2, 2, 2, 2, 2, 2, 2, 2, 2, 2, 2, 2, 2, 2, 2, 2, 2, 2, 2, 2, 2, 2, 2, 2, 2, 2, 2, 2, 2, 2, 2, 2, 1, 1, 2, 2, 2, 2, 2, 2, 2, 2, 2, 2, 2, 2, 2, 2, 2, 2, 2, 2, 2, 2, 2, 2, 2, 2, 2, 2, 2, 2, 2, 2, 2, 2, 2, 2, 2, 2, 2, 2, 2, 2, 2, 2, 2, 2, 2, 2, 2, 2, 2, 2, 2, 2, 2, 2, 2, 2, 2, 2, 2, 2, 2, 2, 2, 2, 2, 2, 2, 2, 2, 2, 2, 2, 2, 2, 2, 2, 2, 2, 2, 2, 2, 2, 2, 2, 2, 2, 1, 1, 2, 2, 2, 2, 2, 2, 2, 2, 2, 2, 2, 2, 2, 2, 2, 2, 2, 2, 2, 2, 2, 2, 2, 2, 2, 2, 2, 2, 2, 2, 2, 2, 2, 2, 2, 2, 2, 2, 2, 2, 2, 2, 2, 2, 2, 2, 2, 2, 2, 2, 2, 2, 2, 2, 2, 2, 2, 2, 2, 2, 2, 2, 2, 2, 2, 2, 2, 2, 2, 2, 2, 2, 2, 2, 2, 2, 2, 2, 2, 2, 2, 2, 2, 2, 2, 2, 2, 2, 2, 2, 2, 2, 2, 2, 2, 2, 2, 2, 2, 2, 2, 2, 2, 2, 2, 2, 2, 2, 2, 2, 2, 2, 2, 2, 2, 2, 2, 2, 2, 2, 2, 2, 2, 2, 2, 2, 2, 2, 2, 2, 2, 2, 2, 2, 2, 2, 2, 2, 2, 2, 2, 2, 2, 2, 2, 2, 2, 2, 2, 2, 2, 2, 2, 2, 2, 2, 2, 2, 2, 2, 2, 1, 1, 1, 1, 1, 1, 1, 1, 1, 1, 2, 2, 2, 2, 2, 2, 2, 2, 2, 2, 2, 2, 2, 2, 2, 2, 2, 2, 2, 2, 2, 2, 2, 2, 2, 2, 2, 2, 2, 2, 2, 2, 2, 2, 2, 2, 2, 2, 2, 2, 2, 2, 2, 2, 2, 2, 2, 2, 2, 2, 2, 2, 2, 2, 2, 2, 2, 2, 2, 2, 2, 2, 2, 2, 1, 1, 1, 1, 1, 1, 1, 1, 1, 1, 1, 1, 2, 2, 1, 1, 2, 2, 2, 2, 2, 2, 2, 2, 2, 2, 2, 2, 2, 2, 2, 2, 2, 2, 2, 2, 2, 2, 2, 2, 2, 2, 2, 2, 2, 2, 2, 2, 2, 2, 1, 1, 1, 1, 1, 1, 1, 1, 2, 2, 2, 2, 2, 2, 2, 2, 2, 2, 2, 2, 2, 2, 2, 2, 2, 2, 2, 2, 2, 2, 2, 2, 2, 2, 2, 2, 2, 2, 2, 2, 2, 2, 2, 2, 2, 2, 2, 2, 2, 2, 2, 2, 2, 2, 2, 2, 2, 2, 2, 2, 2, 2, 2, 2, 2, 2, 2, 2, 2, 2, 2, 2, 2, 2, 2, 2, 2, 2, 2, 2, 2, 2, 2, 2, 2, 2, 2, 2, 2, 2, 2, 2, 2, 2, 2, 2, 2, 2, 2, 2, 2, 2, 2, 2, 2, 2, 2, 2, 2, 2, 2, 2, 2, 2, 2, 2, 2, 2, 2, 2, 2, 2, 2, 2, 2, 2, 2, 2, 2, 2, 2, 2, 2, 2, 2, 2, 2, 2, 1, 1, 1, 1, 1, 1, 1, 1, 1, 1, 1, 1, 1, 1, 2, 2, 2, 2, 2, 2, 2, 2, 2, 2, 2, 2, 2, 2, 2, 2, 2, 2, 2, 2, 2, 2, 2, 2, 2, 2, 2, 2, 2, 2, 2, 2, 2, 2, 2, 2, 2, 2, 2, 2, 2, 2, 2, 2, 2, 2, 2, 2, 2, 2, 2, 2, 2, 2, 2, 2, 2, 2, 2, 2, 2, 2, 2, 2, 2, 2, 2, 2, 2, 2, 2, 2, 1, 1, 1, 1, 1, 1, 1, 1, 1, 1, 1, 1, 1, 1, 0, 0, 2, 2, 2, 2, 2, 2, 2, 2, 2, 2, 2, 2, 2, 2, 2, 2, 2, 2, 2, 2, 2, 2, 2, 2, 2, 2, 2, 2, 2, 2, 2, 2, 2, 2, 2, 2, 2, 2, 2, 2, 2, 2, 2, 2, 2, 2, 2, 2, 2, 2, 2, 2, 2, 2, 2, 2, 2, 2, 2, 2, 2, 2, 2, 2, 2, 2, 2, 2, 2, 2, 2, 2, 2, 2, 2, 2, 2, 2, 2, 2, 2, 2, 2, 2, 2, 2, 2, 2, 2, 2, 2, 2, 2, 2, 2, 2, 2, 2, 2, 2, 2, 2, 2, 0, 0, 2, 2, 1, 1, 0, 0, 2, 2, 1, 1, 2, 2, 2, 2, 2, 2, 2, 2, 2, 2, 2, 2, 2, 2, 2, 2, 2, 2, 1, 1, 2, 2, 2, 2, 2, 2, 2, 2, 2, 2, 2, 2, 2, 2, 2, 2, 2, 2, 2, 2, 2, 2, 2, 2, 2, 2, 2, 2, 2, 2, 2, 2, 2, 2, 2, 2, 2, 2, 2, 2, 2, 2, 2, 2, 2, 2, 2, 2])
_uv = me_shape_9_indexedfaceset.uv_layers.new(name='UVMap')
_uv.uv.foreach_set('vector', [1.0, 0.0, 0.0, 1.0, 1.0, 1.0, 1.0, 0.0, 0.0, 0.0, 0.0, 1.0, 1.0, 1.0, 1.0, 0.0, 0.0, 0.0, 1.0, 1.0, 0.0, 0.0, 0.0, 1.0, 0.09215, 0.7806, 0.0, 1.0, 0.0, 0.0, 0.09215, 0.7806, 0.0, 0.0, 0.09215, 0.0, 0.9079, 0.352, 0.9079, 0.0, 1.0, 0.0, 1.0, 0.5238, 0.786, 0.5583, 0.8145, 0.4904, 1.0, 0.5238, 0.8145, 0.4904, 0.8484, 0.4382, 1.0, 0.5238, 0.8484, 0.4382, 0.8861, 0.4039, 1.0, 0.5238, 0.8861, 0.4039, 0.9079, 0.352, 1.0, 0.5238, 0.9079, 0.352, 1.0, 0.0, 0.8, 1.0, 0.7278, 0.7806, 0.7496, 0.7287, 0.8, 1.0, 0.7496, 0.7287, 0.764, 0.639, 0.8, 1.0, 0.764, 0.639, 0.786, 0.5583, 0.8, 1.0, 0.09215, 0.7806, 0.7278, 0.7806, 0.8, 1.0, 0.0, 1.0, 0.09215, 0.7806, 0.8, 1.0, 0.786, 0.5583, 1.0, 0.5238, 1.0, 1.0, 0.0, 0.0, 0.0, 0.0, 1.0, 1.0, 1.0, 1.0, 0.0, 0.0, 0.2837, 0.07778, 0.2837, 0.0, 0.0, 0.0, 0.006796, 1.0, 0.2837, 0.07778, 0.0, 0.0, 1.0, 0.0, 0.7163, 0.0, 0.7163, 0.07778, 0.413, 1.0, 0.4161, 0.1111, 0.2837, 0.07778, 0.413, 1.0, 0.2837, 0.07778, 0.006796, 1.0, 0.587, 1.0, 0.7163, 0.07778, 0.5839, 0.1111, 0.9932, 1.0, 1.0, 0.0, 0.7163, 0.07778, 0.9932, 1.0, 0.7163, 0.07778, 0.587, 1.0, 0.2837, 0.07778, 0.5839, 0.1111, 0.7163, 0.07778, 0.2837, 0.07778, 0.4161, 0.1111, 0.5839, 0.1111, 1.0, 0.005004, 0.0, 0.9879, 0.0, 0.0, 1.0, 1.0, 0.0, 0.9879, 1.0, 0.005004, 0.0002806, 1.0, 0.0, 1.0, 0.0008402, 0.0, 0.0002806, 1.0, 0.0008402, 0.0, 0.1165, 0.5, 0.3024, 0.5, 0.1165, 0.5, 0.0008402, 0.0, 0.5813, 1.0, 0.4187, 1.0, 0.3024, 0.5, 0.5813, 1.0, 0.3024, 0.5, 0.6976, 0.5, 0.9992, 0.0, 0.6976, 0.5, 0.3024, 0.5, 0.9992, 0.0, 0.3024, 0.5, 0.0008402, 0.0, 0.8835, 0.5, 0.6976, 0.5, 0.9992, 0.0, 0.9997, 1.0, 0.8835, 0.5, 0.9992, 0.0, 1.0, 1.0, 0.9997, 1.0, 0.9992, 0.0, 0.0, 1.0, 1.0, 0.0, 1.0, 0.0, 0.0, 1.0, 1.0, 0.0, 0.0, 1.0, 1.0, 0.9821, 0.0, 1.0, 0.0, 0.0, 1.0, 0.9821, 0.0, 0.0, 1.0, 0.0, 0.04667, 0.6866, 0.0, 0.6866, 0.0, 1.0, 0.0, 0.0, 0.0, 0.3134, 0.04667, 0.3134, 0.8667, 0.791, 0.0, 1.0, 1.0, 1.0, 0.8667, 0.791, 0.04667, 0.6866, 0.0, 1.0, 1.0, 0.791, 0.8667, 0.791, 1.0, 1.0, 0.8667, 0.5821, 0.04667, 0.6866, 0.8667, 0.791, 0.8667, 0.4179, 0.04667, 0.3134, 0.04667, 0.6866, 0.8667, 0.4179, 0.8667, 0.5821, 1.0, 0.5821, 0.8667, 0.4179, 0.04667, 0.6866, 0.8667, 0.5821, 1.0, 0.4179, 0.8667, 0.4179, 1.0, 0.5821, 0.8667, 0.209, 0.0, 0.0, 0.04667, 0.3134, 0.8667, 0.209, 0.04667, 0.3134, 0.8667, 0.4179, 1.0, 0.0, 0.8667, 0.209, 1.0, 0.209, 1.0, 0.0, 0.0, 0.0, 0.8667, 0.209, 0.6572, 0.3999, 0.0, 0.3999, 0.0, 0.0, 0.6572, 0.3999, 0.0, 0.0, 1.0, 0.0, 1.0, 1.0, 0.6572, 1.0, 0.6572, 0.3999, 1.0, 1.0, 0.6572, 0.3999, 1.0, 0.0, 0.0, 0.9905, 1.0, 0.0, 1.0, 1.0, 0.0, 0.0, 1.0, 0.0, 0.0, 0.9905, 0.9934, 0.0, 0.0, 0.0, 0.0, 1.0, 1.0, 1.0, 0.9934, 0.0, 0.0, 1.0, 0.0, 0.0, 1.0, 0.0, 0.9975, 1.0, 0.002455, 1.0, 0.0, 0.0, 0.9975, 1.0, 0.002628, 0.0, 0.0, 1.0, 0.2168, 1.0, 0.3673, 0.5, 0.002628, 0.0, 0.2168, 1.0, 0.9989, 0.0, 0.8491, 0.5, 0.9996, 1.0, 0.9989, 0.0, 0.9996, 1.0, 1.0, 1.0, 0.9989, 0.0, 0.3673, 0.5, 0.8491, 0.5, 0.9989, 0.0, 0.002628, 0.0, 0.3673, 0.5, 0.1263, 0.2463, 0.0, 0.1083, 0.1593, 0.1083, 0.4039, 0.1083, 0.1593, 0.0, 0.4039, 0.0, 0.4039, 0.1083, 0.1593, 0.1083, 0.1593, 0.0, 0.4369, 0.2463, 0.1263, 0.2463, 0.1593, 0.1083, 0.4369, 0.2463, 0.1593, 0.1083, 0.4039, 0.1083, 0.0, 0.8418, 0.0, 0.1083, 0.1263, 0.2463, 0.5631, 0.2463, 0.4039, 0.1083, 0.5961, 0.1083, 0.5631, 0.2463, 0.4369, 0.2463, 0.4039, 0.1083, 0.1263, 0.862, 0.0, 0.8418, 0.1263, 0.2463, 0.8407, 0.0, 0.5961, 0.1083, 0.5961, 0.0, 0.1247, 1.0, 0.0, 0.8418, 0.1263, 0.862, 0.8407, 0.1083, 0.5961, 0.1083, 0.8407, 0.0, 0.8737, 0.2463, 0.5631, 0.2463, 0.5961, 0.1083, 0.8737, 0.2463, 0.5961, 0.1083, 0.8407, 0.1083, 1.0, 0.1083, 0.8737, 0.2463, 0.8407, 0.1083, 0.4369, 0.862, 0.1247, 1.0, 0.1263, 0.862, 0.5631, 0.862, 0.4369, 0.862, 0.4369, 0.2463, 0.5631, 0.862, 0.4369, 0.2463, 0.5631, 0.2463, 0.5631, 0.862, 0.1247, 1.0, 0.4369, 0.862, 1.0, 0.8418, 0.8737, 0.862, 0.8737, 0.2463, 1.0, 0.8418, 0.8737, 0.2463, 1.0, 0.1083, 0.8753, 1.0, 0.5631, 0.862, 0.8737, 0.862, 0.8753, 1.0, 0.1247, 1.0, 0.5631, 0.862, 0.8753, 1.0, 0.8737, 0.862, 1.0, 0.8418, 0.04667, 0.766, 0.0, 1.0, 0.0, 0.766, 0.0, 0.0, 0.04667, 0.234, 0.0, 0.234, 0.9333, 0.8511, 1.0, 1.0, 0.0, 1.0, 0.9333, 0.8511, 1.0, 0.9574, 1.0, 1.0, 0.9333, 0.8511, 0.0, 1.0, 0.04667, 0.766, 0.9333, 0.6809, 0.9333, 0.8511, 0.04667, 0.766, 0.9333, 0.3191, 1.0, 0.5745, 0.9333, 0.6809, 0.9333, 0.3191, 1.0, 0.4255, 1.0, 0.5745, 0.9333, 0.3191, 0.04667, 0.766, 0.04667, 0.234, 0.9333, 0.3191, 0.9333, 0.6809, 0.04667, 0.766, 0.9333, 0.1489, 0.04667, 0.234, 0.0, 0.0, 0.9333, 0.1489, 0.9333, 0.3191, 0.04667, 0.234, 1.0, 0.0, 1.0, 0.04255, 0.9333, 0.1489, 1.0, 0.0, 0.9333, 0.1489, 0.0, 0.0, 0.1667, 0.0, 1.0, 1.0, 0.0, 1.0, 0.1667, 0.0, 0.8333, 0.0, 1.0, 1.0, 0.0, 0.0, 0.002455, 1.0, 0.9975, 1.0, 0.0, 0.0, 0.9975, 1.0, 1.0, 0.0, 1.0, 1.0, 0.0, 0.0, 0.0, 1.0, 1.0, 1.0, 1.0, 0.0, 0.0, 0.0, 0.1737, 0.35, 0.1821, 0.3345, 0.0, 0.0, 0.193, 0.3225, 0.0, 0.0, 0.1821, 0.3345, 0.2057, 0.3151, 0.0, 0.0, 0.193, 0.3225, 0.1685, 0.3681, 0.1737, 0.35, 0.0, 0.0, 0.1667, 0.3875, 0.1685, 0.3681, 0.0, 0.0, 0.2193, 0.3125, 0.4118, 0.0, 0.0, 0.0, 0.2193, 0.3125, 0.0, 0.0, 0.2057, 0.3151, 0.0, 0.775, 0.1667, 0.3875, 0.0, 0.0, 0.3421, 0.3125, 0.4118, 0.0, 0.2193, 0.3125, 0.3557, 0.3151, 0.4118, 0.0, 0.3421, 0.3125, 0.4819, 0.1375, 0.4118, 0.0, 0.3557, 0.3151, 0.3684, 0.3225, 0.4819, 0.1375, 0.3557, 0.3151, 0.1667, 0.6125, 0.1667, 0.3875, 0.0, 0.775, 0.1685, 0.6319, 0.0, 0.775, 0.02153, 0.8057, 0.1685, 0.6319, 0.1667, 0.6125, 0.0, 0.775, 0.3793, 0.3345, 0.4819, 0.1375, 0.3684, 0.3225, 0.3877, 0.35, 0.4819, 0.1375, 0.3793, 0.3345, 0.0599, 0.8304, 0.1685, 0.6319, 0.02153, 0.8057, 0.0599, 0.8304, 0.1737, 0.65, 0.1685, 0.6319, 0.1821, 0.6655, 0.1737, 0.65, 0.0599, 0.8304, 0.3929, 0.3681, 0.4819, 0.1375, 0.3877, 0.35, 0.09304, 0.8674, 0.1821, 0.6655, 0.0599, 0.8304, 0.09304, 0.8674, 0.193, 0.6775, 0.1821, 0.6655, 0.09304, 0.8674, 0.2057, 0.6849, 0.193, 0.6775, 0.119, 0.9146, 0.2057, 0.6849, 0.09304, 0.8674, 0.119, 0.9146, 0.2193, 0.6875, 0.2057, 0.6849, 0.6316, 0.3225, 0.5181, 0.1375, 0.6207, 0.3345, 0.6123, 0.35, 0.6207, 0.3345, 0.5181, 0.1375, 0.1579, 1.0, 0.119, 0.9146, 0.1364, 0.9693, 0.1579, 1.0, 0.2193, 0.6875, 0.119, 0.9146, 0.1579, 1.0, 0.3421, 0.6875, 0.2193, 0.6875, 0.6443, 0.3151, 0.5882, 0.0, 0.5181, 0.1375, 0.6443, 0.3151, 0.5181, 0.1375, 0.6316, 0.3225, 0.6071, 0.3681, 0.5181, 0.1375, 0.4819, 0.1375, 0.6071, 0.3681, 0.4819, 0.1375, 0.3929, 0.3681, 0.6071, 0.3681, 0.6123, 0.35, 0.5181, 0.1375, 0.6053, 0.3875, 0.6071, 0.3681, 0.3929, 0.3681, 0.6053, 0.3875, 0.3929, 0.3681, 0.3947, 0.3875, 0.6579, 0.3125, 0.5882, 0.0, 0.6443, 0.3151, 0.7807, 0.3125, 1.0, 0.0, 0.5882, 0.0, 0.7807, 0.3125, 0.5882, 0.0, 0.6579, 0.3125, 0.7943, 0.3151, 1.0, 0.0, 0.7807, 0.3125, 0.807, 0.3225, 1.0, 0.0, 0.7943, 0.3151, 0.6053, 0.6125, 0.6053, 0.3875, 0.3947, 0.3875, 0.6053, 0.6125, 0.3947, 0.3875, 0.3947, 0.6125, 0.6071, 0.6319, 0.6053, 0.6125, 0.3947, 0.6125, 0.6071, 0.6319, 0.3947, 0.6125, 0.3929, 0.6319, 0.8179, 0.3345, 1.0, 0.0, 0.807, 0.3225, 0.8263, 0.35, 1.0, 0.0, 0.8179, 0.3345, 0.4819, 0.8625, 0.3684, 0.6775, 0.3557, 0.6849, 0.4819, 0.8625, 0.3793, 0.6655, 0.3684, 0.6775, 0.4819, 0.8625, 0.3877, 0.65, 0.3793, 0.6655, 0.4819, 0.8625, 0.3929, 0.6319, 0.3877, 0.65, 0.8315, 0.3681, 1.0, 0.0, 0.8263, 0.35, 0.8333, 0.3875, 1.0, 0.0, 0.8315, 0.3681, 0.4118, 1.0, 0.3421, 0.6875, 0.1579, 1.0, 0.4118, 1.0, 0.3557, 0.6849, 0.3421, 0.6875, 0.4118, 1.0, 0.4819, 0.8625, 0.3557, 0.6849, 0.5181, 0.8625, 0.6123, 0.65, 0.6071, 0.6319, 0.5181, 0.8625, 0.6207, 0.6655, 0.6123, 0.65, 0.5181, 0.8625, 0.6316, 0.6775, 0.6207, 0.6655, 0.5181, 0.8625, 0.6071, 0.6319, 0.3929, 0.6319, 0.5181, 0.8625, 0.3929, 0.6319, 0.4819, 0.8625, 0.6443, 0.6849, 0.6316, 0.6775, 0.5181, 0.8625, 0.5882, 1.0, 0.6579, 0.6875, 0.6443, 0.6849, 0.5882, 1.0, 0.6443, 0.6849, 0.5181, 0.8625, 0.907, 0.8674, 0.807, 0.6775, 0.7943, 0.6849, 0.907, 0.8674, 0.8179, 0.6655, 0.807, 0.6775, 0.9401, 0.8304, 0.8179, 0.6655, 0.907, 0.8674, 0.9401, 0.8304, 0.8263, 0.65, 0.8179, 0.6655, 0.9401, 0.8304, 0.8315, 0.6319, 0.8263, 0.65, 0.881, 0.9146, 0.907, 0.8674, 0.7943, 0.6849, 0.881, 0.9146, 0.7943, 0.6849, 0.7807, 0.6875, 0.8421, 1.0, 0.881, 0.9146, 0.7807, 0.6875, 0.8421, 1.0, 0.7807, 0.6875, 0.6579, 0.6875, 0.8421, 1.0, 0.6579, 0.6875, 0.5882, 1.0, 0.9785, 0.8057, 0.8315, 0.6319, 0.9401, 0.8304, 0.8636, 0.9693, 0.881, 0.9146, 0.8421, 1.0, 1.0, 0.775, 0.8315, 0.6319, 0.9785, 0.8057, 1.0, 0.775, 0.8333, 0.3875, 0.8333, 0.6125, 1.0, 0.775, 1.0, 0.0, 0.8333, 0.3875, 1.0, 0.775, 0.8333, 0.6125, 0.8315, 0.6319, 0.875, 0.0, 0.0, 1.0, 0.125, 0.0, 0.875, 0.0, 1.0, 1.0, 0.0, 1.0, 0.25, 0.25, 0.3706, 0.01704, 0.5, 0.0, 0.25, 0.25, 0.25, 0.06699, 0.3706, 0.01704, 0.25, 0.25, 0.1464, 0.1464, 0.25, 0.06699, 0.25, 0.25, 0.06699, 0.25, 0.1464, 0.1464, 0.25, 0.25, 0.01704, 0.3706, 0.06699, 0.25, 0.25, 0.25, 0.0, 0.5, 0.01704, 0.3706, 0.25, 0.75, 0.01704, 0.6294, 0.0, 0.5, 0.25, 0.75, 0.06699, 0.75, 0.01704, 0.6294, 0.25, 0.75, 0.1464, 0.8536, 0.06699, 0.75, 0.25, 0.75, 0.0, 0.5, 0.25, 0.25, 0.75, 0.25, 0.6294, 0.01704, 0.75, 0.06699, 0.75, 0.25, 0.5, 0.0, 0.6294, 0.01704, 0.75, 0.25, 0.25, 0.25, 0.5, 0.0, 0.8536, 0.1464, 0.75, 0.25, 0.75, 0.06699, 0.25, 0.933, 0.1464, 0.8536, 0.25, 0.75, 0.933, 0.25, 0.75, 0.25, 0.8536, 0.1464, 0.3706, 0.983, 0.25, 0.933, 0.25, 0.75, 0.983, 0.3706, 0.75, 0.25, 0.933, 0.25, 0.5, 1.0, 0.25, 0.75, 0.75, 0.75, 0.5, 1.0, 0.3706, 0.983, 0.25, 0.75, 1.0, 0.5, 0.75, 0.75, 0.75, 0.25, 1.0, 0.5, 0.75, 0.25, 0.983, 0.3706, 0.6294, 0.983, 0.5, 1.0, 0.75, 0.75, 0.983, 0.6294, 0.75, 0.75, 1.0, 0.5, 0.75, 0.933, 0.6294, 0.983, 0.75, 0.75, 0.933, 0.75, 0.75, 0.75, 0.983, 0.6294, 0.8536, 0.8536, 0.75, 0.75, 0.933, 0.75, 0.8536, 0.8536, 0.75, 0.933, 0.75, 0.75, 0.001571, 1.0, 1.0, 0.0, 0.9984, 1.0, 0.001571, 1.0, 0.0, 0.0, 1.0, 0.0, 0.07778, 0.8142, 0.0, 1.0, 1.0, 0.9901, 0.0, 0.8142, 0.0, 1.0, 0.07778, 0.8142, 0.1111, 0.6219, 1.0, 0.9901, 1.0, 0.6264, 0.1111, 0.6219, 0.07778, 0.8142, 1.0, 0.9901, 0.1111, 0.3781, 1.0, 0.3736, 1.0, 0.009871, 0.07778, 0.1858, 0.1111, 0.3781, 1.0, 0.009871, 0.0, 0.0, 0.0, 0.1858, 0.07778, 0.1858, 0.0, 0.0, 0.07778, 0.1858, 1.0, 0.009871, 0.07778, 0.8142, 0.1111, 0.3781, 0.07778, 0.1858, 0.07778, 0.8142, 0.1111, 0.6219, 0.1111, 0.3781, 0.9333, 0.425, 0.0, 0.0, 0.0, 1.0, 0.9333, 0.425, 1.0, 0.0, 0.0, 0.0, 0.9333, 0.425, 1.0, 0.3, 1.0, 0.0, 0.9333, 0.825, 0.9333, 0.425, 0.0, 1.0, 1.0, 1.0, 1.0, 0.95, 0.9333, 0.825, 1.0, 1.0, 0.9333, 0.825, 0.0, 1.0, 1.0, 0.7575, 0.0, 0.3273, 1.0, 0.0, 1.0, 0.7575, 0.0, 1.0, 0.0, 0.3273, 0.1111, 0.5669, 0.0, 0.7336, 0.0, 1.0, 0.1111, 0.5669, 0.0, 0.4944, 0.0, 0.7336, 0.1111, 0.2305, 0.0, 0.2928, 0.0, 0.4944, 0.1111, 0.2305, 0.0, 0.1377, 0.0, 0.2928, 0.1111, 0.2305, 0.0, 0.03607, 0.0, 0.1377, 0.1111, 0.2305, 0.0, 0.4944, 0.1111, 0.5669, 0.2222, 0.5634, 0.1111, 0.5669, 0.0, 1.0, 0.2222, 0.2254, 0.1111, 0.5669, 0.2222, 0.5634, 0.2222, 0.2254, 0.0, 0.03607, 0.1111, 0.2305, 0.2222, 0.2254, 0.1111, 0.2305, 0.1111, 0.5669, 0.3333, 0.5598, 0.2222, 0.5634, 0.0, 1.0, 0.3333, 0.2204, 0.0, 0.03607, 0.2222, 0.2254, 0.3333, 0.2204, 0.2222, 0.5634, 0.3333, 0.5598, 0.3333, 0.2204, 0.2222, 0.2254, 0.2222, 0.5634, 0.4444, 0.5563, 0.3333, 0.5598, 0.0, 1.0, 0.4444, 0.2153, 0.0, 0.03607, 0.3333, 0.2204, 0.4444, 0.2153, 0.3333, 0.2204, 0.3333, 0.5598, 0.4444, 0.2153, 0.3333, 0.5598, 0.4444, 0.5563, 0.5556, 0.5528, 0.0, 1.0, 1.0, 0.9251, 0.5556, 0.5528, 0.4444, 0.5563, 0.0, 1.0, 0.5556, 0.2103, 1.0, 0.0, 0.0, 0.03607, 0.5556, 0.2103, 0.0, 0.03607, 0.4444, 0.2153, 0.5556, 0.2103, 0.4444, 0.2153, 0.4444, 0.5563, 0.5556, 0.2103, 0.4444, 0.5563, 0.5556, 0.5528, 0.6667, 0.5492, 0.5556, 0.5528, 1.0, 0.9251, 0.6667, 0.2052, 1.0, 0.0, 0.5556, 0.2103, 0.6667, 0.2052, 0.5556, 0.2103, 0.5556, 0.5528, 0.6667, 0.2052, 0.5556, 0.5528, 0.6667, 0.5492, 0.7778, 0.5457, 0.6667, 0.5492, 1.0, 0.9251, 0.7778, 0.2002, 1.0, 0.0, 0.6667, 0.2052, 0.7778, 0.2002, 0.6667, 0.2052, 0.6667, 0.5492, 0.7778, 0.2002, 0.6667, 0.5492, 0.7778, 0.5457, 0.8889, 0.5422, 1.0, 0.9251, 1.0, 0.616, 0.8889, 0.5422, 1.0, 0.616, 1.0, 0.349, 0.8889, 0.5422, 0.7778, 0.5457, 1.0, 0.9251, 0.8889, 0.1951, 1.0, 0.349, 1.0, 0.1397, 0.8889, 0.1951, 1.0, 0.1397, 1.0, 0.0, 0.8889, 0.1951, 1.0, 0.0, 0.7778, 0.2002, 0.8889, 0.1951, 0.8889, 0.5422, 1.0, 0.349, 0.8889, 0.1951, 0.7778, 0.2002, 0.7778, 0.5457, 0.8889, 0.1951, 0.7778, 0.5457, 0.8889, 0.5422, 1.0, 0.7575, 0.0, 0.3273, 0.0, 1.0, 1.0, 0.0, 0.0, 0.3273, 1.0, 0.7575, 0.0, 1.0, 1.0, 0.01236, 1.0, 0.9876, 0.0, 1.0, 0.0, 0.0, 1.0, 0.01236, 0.5, 0.7217, 1.0, 1.0, 1.0, 0.9659, 0.5, 0.7217, 1.0, 0.9659, 1.0, 0.866, 0.5, 0.7217, 1.0, 0.866, 1.0, 0.7071, 0.5, 0.7217, 0.0, 0.6667, 1.0, 1.0, 0.5, 0.7217, 0.0, 0.644, 0.0, 0.6667, 0.5, 0.7217, 0.0, 0.5774, 0.0, 0.644, 0.5, 0.7217, 0.0, 0.4714, 0.0, 0.5774, 0.5, 0.4167, 1.0, 0.7071, 1.0, 0.5, 0.5, 0.4167, 1.0, 0.5, 1.0, 0.2588, 0.5, 0.4167, 1.0, 0.2588, 1.0, 0.0, 0.5, 0.4167, 0.0, 0.3333, 0.0, 0.4714, 0.5, 0.4167, 0.0, 0.1725, 0.0, 0.3333, 0.5, 0.4167, 0.0, 0.0, 0.0, 0.1725, 0.5, 0.4167, 1.0, 0.0, 0.0, 0.0, 0.5, 0.4167, 0.0, 0.4714, 0.5, 0.7217, 0.5, 0.4167, 0.5, 0.7217, 1.0, 0.7071, 0.1923, 0.2273, 0.0, 0.1818, 0.005242, 0.1348, 0.1923, 0.2273, 0.005242, 0.1348, 0.02061, 0.09091, 0.1923, 0.2273, 0.02061, 0.09091, 0.04506, 0.05325, 0.1923, 0.2273, 0.04506, 0.05325, 0.07692, 0.02436, 0.1923, 0.2273, 0.07692, 0.02436, 0.114, 0.006195, 0.1923, 0.2273, 0.114, 0.006195, 0.1538, 0.0, 0.1923, 0.7727, 0.0, 0.8182, 0.0, 0.1818, 0.1923, 0.7727, 0.04506, 0.9467, 0.02061, 0.9091, 0.1923, 0.7727, 0.02061, 0.9091, 0.005242, 0.8652, 0.1923, 0.7727, 0.005242, 0.8652, 0.0, 0.8182, 0.1923, 0.7727, 0.0, 0.1818, 0.1923, 0.2273, 0.07692, 0.9756, 0.04506, 0.9467, 0.1923, 0.7727, 0.114, 0.9938, 0.07692, 0.9756, 0.1923, 0.7727, 0.1538, 1.0, 0.114, 0.9938, 0.1923, 0.7727, 0.8077, 0.2273, 0.8462, 0.0, 0.886, 0.006195, 0.8077, 0.2273, 0.886, 0.006195, 0.9231, 0.02436, 0.8077, 0.2273, 0.9231, 0.02436, 0.9549, 0.05325, 0.8077, 0.2273, 0.1538, 0.0, 0.8462, 0.0, 0.8077, 0.2273, 0.1923, 0.2273, 0.1538, 0.0, 0.9794, 0.09091, 0.8077, 0.2273, 0.9549, 0.05325, 0.9948, 0.1348, 0.8077, 0.2273, 0.9794, 0.09091, 1.0, 0.1818, 0.8077, 0.2273, 0.9948, 0.1348, 1.0, 0.8182, 0.8077, 0.7727, 0.8077, 0.2273, 1.0, 0.8182, 0.8077, 0.2273, 1.0, 0.1818, 0.8462, 1.0, 0.1923, 0.7727, 0.8077, 0.7727, 0.8462, 1.0, 0.1538, 1.0, 0.1923, 0.7727, 0.886, 0.9938, 0.8462, 1.0, 0.8077, 0.7727, 0.9948, 0.8652, 0.8077, 0.7727, 1.0, 0.8182, 0.9794, 0.9091, 0.8077, 0.7727, 0.9948, 0.8652, 0.9231, 0.9756, 0.886, 0.9938, 0.8077, 0.7727, 0.9549, 0.9467, 0.8077, 0.7727, 0.9794, 0.9091, 0.9549, 0.9467, 0.9231, 0.9756, 0.8077, 0.7727, 0.0, 0.0, 1.0, 0.0, 1.0, 1.0, 0.0, 0.0, 1.0, 1.0, 0.0, 1.0, 0.5, 0.7217, 1.0, 1.0, 1.0, 0.9659, 0.5, 0.7217, 1.0, 0.9659, 1.0, 0.866, 0.5, 0.7217, 1.0, 0.866, 1.0, 0.7071, 0.5, 0.7217, 0.0, 0.6667, 1.0, 1.0, 0.5, 0.7217, 0.0, 0.644, 0.0, 0.6667, 0.5, 0.7217, 0.0, 0.5774, 0.0, 0.644, 0.5, 0.7217, 0.0, 0.4714, 0.0, 0.5774, 0.5, 0.4167, 1.0, 0.7071, 1.0, 0.5, 0.5, 0.4167, 1.0, 0.5, 1.0, 0.2588, 0.5, 0.4167, 1.0, 0.2588, 1.0, 0.0, 0.5, 0.4167, 0.0, 0.3333, 0.0, 0.4714, 0.5, 0.4167, 0.0, 0.1725, 0.0, 0.3333, 0.5, 0.4167, 0.0, 0.0, 0.0, 0.1725, 0.5, 0.4167, 1.0, 0.0, 0.0, 0.0, 0.5, 0.4167, 0.0, 0.4714, 0.5, 0.7217, 0.5, 0.4167, 0.5, 0.7217, 1.0, 0.7071, 0.0, 1.0, 1.0, 1.0, 1.0, 0.0, 0.0, 1.0, 1.0, 0.0, 0.0, 0.0, 1.0, 0.0, 0.0, 1.0, 0.0, 0.0, 1.0, 0.0, 1.0, 1.0, 0.0, 1.0, 1.0, 1.0, 0.0, 0.0, 1.0, 0.0, 1.0, 1.0, 0.0, 1.0, 0.0, 0.0, 0.8333, 1.0, 0.1667, 1.0, 0.0, 0.0, 0.8333, 1.0, 0.0, 0.0, 1.0, 0.0, 1.0, 1.0, 0.0, 0.0, 0.0, 1.0, 1.0, 1.0, 1.0, 0.0, 0.0, 0.0, 1.0, 0.0, 0.0, 0.0, 0.0, 1.0, 1.0, 0.0, 0.0, 1.0, 1.0, 1.0, 0.0, 0.0, 1.0, 0.0, 1.0, 1.0, 0.0, 0.0, 1.0, 1.0, 0.0, 1.0, 1.0, 1.0, 0.0, 1.0, 0.0, 0.0, 1.0, 1.0, 0.0, 0.0, 1.0, 0.0, 1.0, 0.0, 0.6001, 0.001006, 0.6001, 0.0, 0.0, 1.0, 0.0, 0.6001, 0.001006, 0.6001, 0.1667, 1.0, 0.0, 1.0, 0.001006, 0.6001, 1.0, 0.1667, 0.001006, 0.6001, 0.6001, 0.001006, 1.0, 0.1667, 0.6001, 0.001006, 1.0, 0.0, 1.0, 0.1667, 0.1667, 1.0, 0.001006, 0.6001, 0.0, 0.0, 1.0, 1.0, 1.0, 1.0, 0.0, 0.0, 0.0, 0.0, 1.0, 1.0, 0.3916, 0.2062, 0.0, 0.0, 0.3468, 0.2601, 0.3123, 0.3304, 0.3468, 0.2601, 0.0, 0.0, 0.4439, 0.1723, 0.0, 0.0, 0.3916, 0.2062, 0.2907, 0.4122, 0.3123, 0.3304, 0.0, 0.0, 0.5, 0.1607, 0.0, 0.0, 0.4439, 0.1723, 0.2833, 0.5, 0.2907, 0.4122, 0.0, 0.0, 0.0, 1.0, 0.2833, 0.5, 0.0, 0.0, 0.2907, 0.5878, 0.2833, 0.5, 0.0, 1.0, 0.3123, 0.6696, 0.2907, 0.5878, 0.0, 1.0, 0.3468, 0.7399, 0.3123, 0.6696, 0.0, 1.0, 0.3916, 0.7938, 0.3468, 0.7399, 0.0, 1.0, 0.4439, 0.8277, 0.3916, 0.7938, 0.0, 1.0, 1.0, 0.0, 0.5, 0.1607, 0.5561, 0.1723, 1.0, 0.0, 0.5561, 0.1723, 0.6084, 0.2062, 1.0, 0.0, 0.6084, 0.2062, 0.6532, 0.2601, 1.0, 0.0, 0.6532, 0.2601, 0.6877, 0.3304, 1.0, 0.0, 0.6877, 0.3304, 0.7093, 0.4122, 1.0, 0.0, 0.0, 0.0, 0.5, 0.1607, 0.7167, 0.5, 1.0, 0.0, 0.7093, 0.4122, 1.0, 1.0, 0.7167, 0.5, 0.7093, 0.5878, 1.0, 1.0, 0.7093, 0.5878, 0.6877, 0.6696, 1.0, 1.0, 0.6877, 0.6696, 0.6532, 0.7399, 1.0, 1.0, 0.6532, 0.7399, 0.6084, 0.7938, 1.0, 1.0, 0.6084, 0.7938, 0.5561, 0.8277, 1.0, 1.0, 1.0, 0.0, 0.7167, 0.5, 1.0, 1.0, 0.5, 0.8393, 0.0, 1.0, 0.5, 0.8393, 0.4439, 0.8277, 0.0, 1.0, 1.0, 1.0, 0.5561, 0.8277, 0.5, 0.8393, 0.01704, 0.7412, 0.0, 1.0, 0.0, 1.0, 0.01704, 0.7412, 0.01704, 0.7412, 0.0, 1.0, 0.06699, 0.5, 0.06699, 0.5, 0.01704, 0.7412, 0.06699, 0.5, 0.01704, 0.7412, 0.01704, 0.7412, 0.1464, 0.2929, 0.1464, 0.2929, 0.06699, 0.5, 0.1464, 0.2929, 0.06699, 0.5, 0.06699, 0.5, 0.25, 0.134, 0.25, 0.134, 0.1464, 0.2929, 0.25, 0.134, 0.1464, 0.2929, 0.1464, 0.2929, 0.3706, 0.03407, 0.3706, 0.03407, 0.25, 0.134, 0.3706, 0.03407, 0.25, 0.134, 0.25, 0.134, 0.5, 0.0, 0.5, 0.0, 0.3706, 0.03407, 0.5, 0.0, 0.3706, 0.03407, 0.3706, 0.03407, 0.6294, 0.03407, 0.6294, 0.03407, 0.5, 0.0, 0.6294, 0.03407, 0.5, 0.0, 0.5, 0.0, 0.75, 0.134, 0.8536, 0.2929, 0.75, 0.134, 0.75, 0.134, 0.75, 0.134, 0.6294, 0.03407, 0.75, 0.134, 0.6294, 0.03407, 0.6294, 0.03407, 0.8536, 0.2929, 0.8536, 0.2929, 0.75, 0.134, 0.933, 0.5, 0.933, 0.5, 0.8536, 0.2929, 0.933, 0.5, 0.8536, 0.2929, 0.8536, 0.2929, 0.983, 0.7412, 0.983, 0.7412, 0.933, 0.5, 0.983, 0.7412, 0.933, 0.5, 0.933, 0.5, 1.0, 1.0, 1.0, 1.0, 0.983, 0.7412, 1.0, 1.0, 0.983, 0.7412, 0.983, 0.7412, 1.0, 0.0, 0.8333, 1.0, 0.1667, 1.0, 1.0, 0.0, 0.1667, 1.0, 0.0, 0.0, 0.0, 1.0, 0.8333, 0.0, 0.1667, 0.0, 1.0, 1.0, 0.8333, 0.0, 0.0, 1.0, 1.0, 0.0, 1.0, 1.0, 0.0, 1.0, 1.0, 0.0, 0.0, 1.0, 0.0, 0.0, 0.0, 0.0, 0.1667, 1.0, 0.8333, 1.0, 0.0, 0.0, 0.8333, 1.0, 1.0, 0.0, 1.0, 1.0, 0.0, 1.0, 0.0, 0.0, 1.0, 1.0, 0.0, 0.0, 1.0, 0.0, 1.0, 1.0, 0.0, 0.0, 0.0, 1.0, 1.0, 1.0, 1.0, 0.0, 0.0, 0.0, 1.0, 1.0, 1.0, 0.0, 0.006586, 0.0, 1.0, 1.0, 0.006586, 0.0, 0.0, 1.0, 0.0, 0.0, 1.0, 0.0, 1.0, 1.0, 0.0, 0.0, 1.0, 1.0, 0.0, 1.0, 1.0, 1.0, 0.0, 1.0, 0.0, 0.0, 1.0, 1.0, 0.0, 0.0, 1.0, 0.0, 0.5, 0.5833, 1.0, 1.0, 1.0, 0.7412, 0.5, 0.5833, 1.0, 0.7412, 1.0, 0.5, 0.5, 0.5833, 1.0, 0.5, 1.0, 0.2929, 0.5, 0.5833, 0.0, 1.0, 1.0, 1.0, 0.5, 0.5833, 0.0, 0.8275, 0.0, 1.0, 0.5, 0.5833, 0.0, 0.6667, 0.0, 0.8275, 0.5, 0.5833, 0.0, 0.5286, 0.0, 0.6667, 0.5, 0.2783, 1.0, 0.2929, 1.0, 0.134, 0.5, 0.2783, 1.0, 0.134, 1.0, 0.03407, 0.5, 0.2783, 1.0, 0.03407, 1.0, 0.0, 0.5, 0.2783, 0.0, 0.4226, 0.0, 0.5286, 0.5, 0.2783, 0.0, 0.356, 0.0, 0.4226, 0.5, 0.2783, 0.0, 0.3333, 0.0, 0.356, 0.5, 0.2783, 1.0, 0.0, 0.0, 0.3333, 0.5, 0.2783, 0.0, 0.5286, 0.5, 0.5833, 0.5, 0.2783, 0.5, 0.5833, 1.0, 0.2929, 0.5, 0.5833, 1.0, 1.0, 1.0, 0.7412, 0.5, 0.5833, 1.0, 0.7412, 1.0, 0.5, 0.5, 0.5833, 1.0, 0.5, 1.0, 0.2929, 0.5, 0.5833, 0.0, 1.0, 1.0, 1.0, 0.5, 0.5833, 0.0, 0.8275, 0.0, 1.0, 0.5, 0.5833, 0.0, 0.6667, 0.0, 0.8275, 0.5, 0.5833, 0.0, 0.5286, 0.0, 0.6667, 0.5, 0.2783, 1.0, 0.2929, 1.0, 0.134, 0.5, 0.2783, 1.0, 0.134, 1.0, 0.03407, 0.5, 0.2783, 1.0, 0.03407, 1.0, 0.0, 0.5, 0.2783, 0.0, 0.4226, 0.0, 0.5286, 0.5, 0.2783, 0.0, 0.356, 0.0, 0.4226, 0.5, 0.2783, 0.0, 0.3333, 0.0, 0.356, 0.5, 0.2783, 1.0, 0.0, 0.0, 0.3333, 0.5, 0.2783, 0.0, 0.5286, 0.5, 0.5833, 0.5, 0.2783, 0.5, 0.5833, 1.0, 0.2929, 1.0, 0.0, 0.1667, 1.0, 0.8333, 1.0, 0.0, 0.0, 0.1667, 1.0, 1.0, 0.0, 0.875, 0.0, 0.0, 1.0, 0.125, 0.0, 0.875, 0.0, 1.0, 1.0, 0.0, 1.0, 0.0, 1.0, 1.0, 1.0, 0.875, 0.0, 0.0, 1.0, 0.875, 0.0, 0.125, 0.0, 1.0, 1.0, 0.0, 0.0, 0.0, 1.0, 1.0, 1.0, 1.0, 0.0, 0.0, 0.0, 0.0, 0.05968, 1.0, 0.0, 1.0, 0.9403, 0.0, 0.05968, 1.0, 0.9403, 0.0, 1.0, 0.0, 1.0, 1.0, 1.0, 1.0, 0.0, 0.0, 1.0, 1.0, 0.0, 0.0, 0.0, 0.0, 1.0, 0.9934, 0.0, 1.0, 1.0, 0.0, 0.0, 0.9934, 0.0, 0.0, 1.0, 0.0, 0.0, 1.0, 1.0, 1.0, 1.0, 0.0, 0.0, 0.0, 0.0, 1.0, 1.0, 1.0, 1.0, 0.588, 0.0, 0.412, 0.0, 1.0, 1.0, 0.412, 0.0, 0.0, 1.0, 1.0, 1.0, 1.0, 1.0, 0.0, 0.0, 1.0, 1.0, 0.0, 0.0, 0.0, 0.0, 0.3999, 0.001006, 0.0, 0.0, 0.3999, 0.0, 0.3999, 0.001006, 0.0, 0.1667, 0.0, 0.0, 0.999, 0.6001, 0.0, 0.1667, 0.3999, 0.001006, 0.8333, 1.0, 0.0, 0.1667, 0.999, 0.6001, 1.0, 1.0, 0.999, 0.6001, 1.0, 0.6001, 1.0, 1.0, 0.8333, 1.0, 0.999, 0.6001, 0.0, 0.0, 0.0, 1.0, 1.0, 0.9821, 0.0, 0.0, 1.0, 0.9821, 1.0, 0.0, 0.0, 1.0, 1.0, 0.0, 1.0, 0.0, 0.0, 1.0, 1.0, 0.0, 0.0, 1.0, 0.002628, 0.0, 0.2168, 1.0, 0.0, 1.0, 0.3673, 0.5, 0.2168, 1.0, 0.002628, 0.0, 0.9989, 0.0, 0.8491, 0.5, 0.3673, 0.5, 0.9989, 0.0, 1.0, 1.0, 0.9996, 1.0, 0.9989, 0.0, 0.9996, 1.0, 0.8491, 0.5, 0.9989, 0.0, 0.3673, 0.5, 0.002628, 0.0, 1.0, 1.0, 1.0, 0.0, 0.0, 0.0, 1.0, 1.0, 0.0, 0.0, 0.0, 1.0, 0.9333, 0.825, 1.0, 0.95, 1.0, 1.0, 1.0, 0.0, 1.0, 0.3, 0.9333, 0.425, 0.0, 1.0, 0.9333, 0.425, 0.9333, 0.825, 0.0, 1.0, 0.9333, 0.825, 1.0, 1.0, 0.0, 0.0, 0.9333, 0.425, 0.0, 1.0, 0.0, 0.0, 1.0, 0.0, 0.9333, 0.425, 0.0, 1.0, 0.0, 0.0, 1.0, 0.0, 0.0, 1.0, 1.0, 0.0, 1.0, 1.0, 0.0, 1.0, 1.0, 0.0, 1.0, 0.0, 0.0, 1.0, 1.0, 0.0, 0.0, 1.0, 0.0, 1.0, 0.0, 0.0, 0.3428, 0.3999, 1.0, 0.0, 0.3428, 0.3999, 0.0, 0.0, 0.3428, 1.0, 0.0, 1.0, 0.3428, 0.3999, 1.0, 0.3999, 0.3428, 0.3999, 1.0, 0.0, 0.0, 0.009485, 1.0, 0.0, 1.0, 1.0, 0.0, 0.009485, 1.0, 1.0, 0.0, 1.0, 0.0, 0.0, 1.0, 0.0, 0.9984, 1.0, 0.001571, 1.0, 0.0, 0.0, 0.9984, 1.0, 0.0, 0.0, 0.9975, 1.0, 1.0, 0.0, 0.0, 0.0, 0.002455, 1.0, 0.9975, 1.0, 0.3916, 0.2062, 0.0, 0.0, 0.3468, 0.2601, 0.3123, 0.3304, 0.3468, 0.2601, 0.0, 0.0, 0.4439, 0.1723, 0.0, 0.0, 0.3916, 0.2062, 0.2907, 0.4122, 0.3123, 0.3304, 0.0, 0.0, 0.5, 0.1607, 0.0, 0.0, 0.4439, 0.1723, 0.2833, 0.5, 0.2907, 0.4122, 0.0, 0.0, 0.0, 1.0, 0.2833, 0.5, 0.0, 0.0, 0.2907, 0.5878, 0.2833, 0.5, 0.0, 1.0, 0.3123, 0.6696, 0.2907, 0.5878, 0.0, 1.0, 0.3468, 0.7399, 0.3123, 0.6696, 0.0, 1.0, 0.3916, 0.7938, 0.3468, 0.7399, 0.0, 1.0, 0.4439, 0.8277, 0.3916, 0.7938, 0.0, 1.0, 1.0, 0.0, 0.5, 0.1607, 0.5561, 0.1723, 1.0, 0.0, 0.5561, 0.1723, 0.6084, 0.2062, 1.0, 0.0, 0.6084, 0.2062, 0.6532, 0.2601, 1.0, 0.0, 0.6532, 0.2601, 0.6877, 0.3304, 1.0, 0.0, 0.6877, 0.3304, 0.7093, 0.4122, 1.0, 0.0, 0.0, 0.0, 0.5, 0.1607, 0.7167, 0.5, 1.0, 0.0, 0.7093, 0.4122, 1.0, 1.0, 0.7167, 0.5, 0.7093, 0.5878, 1.0, 1.0, 0.7093, 0.5878, 0.6877, 0.6696, 1.0, 1.0, 0.6877, 0.6696, 0.6532, 0.7399, 1.0, 1.0, 0.6532, 0.7399, 0.6084, 0.7938, 1.0, 1.0, 0.6084, 0.7938, 0.5561, 0.8277, 1.0, 1.0, 1.0, 0.0, 0.7167, 0.5, 1.0, 1.0, 0.5, 0.8393, 0.0, 1.0, 0.5, 0.8393, 0.4439, 0.8277, 0.0, 1.0, 1.0, 1.0, 0.5561, 0.8277, 0.5, 0.8393, 0.983, 0.2588, 0.983, 0.2588, 1.0, 0.0, 0.983, 0.2588, 1.0, 0.0, 1.0, 0.0, 0.933, 0.5, 0.933, 0.5, 0.983, 0.2588, 0.933, 0.5, 0.983, 0.2588, 0.983, 0.2588, 0.8536, 0.7071, 0.8536, 0.7071, 0.933, 0.5, 0.8536, 0.7071, 0.933, 0.5, 0.933, 0.5, 0.75, 0.866, 0.75, 0.866, 0.8536, 0.7071, 0.75, 0.866, 0.8536, 0.7071, 0.8536, 0.7071, 0.6294, 0.9659, 0.6294, 0.9659, 0.75, 0.866, 0.6294, 0.9659, 0.75, 0.866, 0.75, 0.866, 0.5, 1.0, 0.5, 1.0, 0.6294, 0.9659, 0.5, 1.0, 0.6294, 0.9659, 0.6294, 0.9659, 0.3706, 0.9659, 0.3706, 0.9659, 0.5, 1.0, 0.3706, 0.9659, 0.5, 1.0, 0.5, 1.0, 0.25, 0.866, 0.25, 0.866, 0.3706, 0.9659, 0.25, 0.866, 0.3706, 0.9659, 0.3706, 0.9659, 0.1464, 0.7071, 0.06699, 0.5, 0.1464, 0.7071, 0.1464, 0.7071, 0.1464, 0.7071, 0.25, 0.866, 0.1464, 0.7071, 0.25, 0.866, 0.25, 0.866, 0.06699, 0.5, 0.06699, 0.5, 0.1464, 0.7071, 0.01704, 0.2588, 0.01704, 0.2588, 0.06699, 0.5, 0.01704, 0.2588, 0.06699, 0.5, 0.06699, 0.5, 0.0, 0.0, 0.0, 0.0, 0.01704, 0.2588, 0.0, 0.0, 0.01704, 0.2588, 0.01704, 0.2588, 0.25, 0.25, 0.25, 0.06699, 0.3706, 0.01704, 0.25, 0.25, 0.1464, 0.1464, 0.25, 0.06699, 0.25, 0.25, 0.06699, 0.25, 0.1464, 0.1464, 0.25, 0.25, 0.01704, 0.3706, 0.06699, 0.25, 0.0, 0.5, 0.01704, 0.3706, 0.25, 0.25, 0.5, 0.0, 0.25, 0.25, 0.3706, 0.01704, 0.25, 0.75, 0.01704, 0.6294, 0.0, 0.5, 0.25, 0.75, 0.06699, 0.75, 0.01704, 0.6294, 0.25, 0.75, 0.0, 0.5, 0.25, 0.25, 0.1464, 0.8536, 0.06699, 0.75, 0.25, 0.75, 0.75, 0.25, 0.75, 0.06699, 0.8536, 0.1464, 0.75, 0.25, 0.6294, 0.01704, 0.75, 0.06699, 0.75, 0.25, 0.5, 0.0, 0.6294, 0.01704, 0.75, 0.25, 0.25, 0.25, 0.5, 0.0, 0.25, 0.933, 0.1464, 0.8536, 0.25, 0.75, 0.933, 0.25, 0.75, 0.25, 0.8536, 0.1464, 0.3706, 0.983, 0.25, 0.933, 0.25, 0.75, 0.983, 0.3706, 0.75, 0.25, 0.933, 0.25, 0.5, 1.0, 0.3706, 0.983, 0.25, 0.75, 1.0, 0.5, 0.75, 0.25, 0.983, 0.3706, 0.75, 0.75, 0.5, 1.0, 0.25, 0.75, 0.75, 0.75, 0.75, 0.25, 1.0, 0.5, 0.6294, 0.983, 0.5, 1.0, 0.75, 0.75, 0.983, 0.6294, 0.75, 0.75, 1.0, 0.5, 0.75, 0.933, 0.6294, 0.983, 0.75, 0.75, 0.933, 0.75, 0.75, 0.75, 0.983, 0.6294, 0.8536, 0.8536, 0.75, 0.933, 0.75, 0.75, 0.8536, 0.8536, 0.75, 0.75, 0.933, 0.75, 1.0, 0.0, 0.0, 1.0, 1.0, 1.0, 1.0, 0.0, 0.0, 0.0, 0.0, 1.0, 0.0, 0.0, 1.0, 0.0, 1.0, 1.0, 0.0, 0.0, 1.0, 1.0, 0.0, 1.0, 0.0, 0.0, 0.1667, 1.0, 0.8333, 1.0, 0.0, 0.0, 0.8333, 1.0, 1.0, 0.0, 0.0, 0.0, 0.8333, 1.0, 1.0, 0.0, 0.0, 0.0, 0.1667, 1.0, 0.8333, 1.0, 1.0, 1.0, 0.0, 0.0, 1.0, 0.0, 1.0, 1.0, 0.0, 1.0, 0.0, 0.0, 0.1667, 1.0, 0.0, 0.0, 1.0, 0.0, 0.8333, 1.0, 0.1667, 1.0, 1.0, 0.0, 1.0, 0.0, 0.0, 1.0, 0.0, 0.0, 1.0, 0.0, 1.0, 1.0, 0.0, 1.0, 0.9984, 1.0, 0.0, 0.0, 0.001571, 1.0, 1.0, 0.0, 0.0, 0.0, 0.9984, 1.0, 0.0, 0.0, 1.0, 0.0, 0.9975, 1.0, 0.002455, 1.0, 0.0, 0.0, 0.9975, 1.0, 0.0, 0.0, 0.0, 1.0, 1.0, 0.9821, 0.0, 0.0, 1.0, 0.9821, 1.0, 0.0, 0.0, 0.9879, 1.0, 1.0, 1.0, 0.005004, 0.0, 0.9879, 1.0, 0.005004, 0.0, 0.0, 1.0, 1.0, 0.0, 0.0, 1.0, 0.0, 1.0, 1.0, 0.0, 1.0, 0.0, 0.0, 0.0, 0.9138, 1.0, 1.0, 1.0, 0.0, 0.0, 0.08619, 0.0, 0.9138, 1.0, 0.0, 0.006586, 0.0, 1.0, 0.0, 1.0, 1.0, 0.006586, 0.0, 1.0, 1.0, 0.0, 1.0, 0.0, 0.05968, 1.0, 0.9403, 1.0, 0.0, 0.0, 0.05968, 0.0, 1.0, 1.0, 0.9403, 0.0, 0.3273, 1.0, 0.7575, 1.0, 0.0, 0.0, 1.0, 1.0, 0.7575, 0.0, 0.3273, 0.0, 1.0, 0.0, 0.0, 0.09215, 0.2194, 0.09215, 1.0, 0.0, 1.0, 0.09215, 0.2194, 0.8, 0.0, 0.09215, 0.2194, 0.0, 0.0, 0.7278, 0.2194, 0.09215, 0.2194, 0.8, 0.0, 0.7496, 0.2713, 0.7278, 0.2194, 0.8, 0.0, 0.764, 0.361, 0.7496, 0.2713, 0.8, 0.0, 0.786, 0.4417, 0.764, 0.361, 0.8, 0.0, 0.8145, 0.5096, 0.786, 0.4417, 0.8, 0.0, 1.0, 0.4762, 0.9079, 0.648, 0.8861, 0.5961, 1.0, 0.4762, 0.8861, 0.5961, 0.8484, 0.5618, 1.0, 0.4762, 0.8484, 0.5618, 0.8145, 0.5096, 1.0, 0.4762, 0.8145, 0.5096, 0.8, 0.0, 1.0, 1.0, 0.9079, 1.0, 0.9079, 0.648, 1.0, 1.0, 0.9079, 0.648, 1.0, 0.4762, 1.0, 1.0, 0.0, 0.0, 1.0, 0.0, 1.0, 1.0, 0.0, 1.0, 0.0, 0.0, 0.0, 0.6727, 1.0, 1.0, 1.0, 0.2425, 0.0, 0.6727, 1.0, 0.2425, 0.0, 0.0, 0.0, 0.0, 1.0, 0.9876, 1.0, 0.01236, 0.0, 1.0, 1.0, 0.9876, 0.0, 0.0, 0.0, 1.0, 1.0, 1.0, 1.0, 0.0, 0.0, 1.0, 1.0, 0.0, 0.0, 0.0, 0.1923, 0.2273, 0.0, 0.1818, 0.005242, 0.1348, 0.1923, 0.2273, 0.005242, 0.1348, 0.02061, 0.09091, 0.1923, 0.2273, 0.02061, 0.09091, 0.04506, 0.05325, 0.1923, 0.2273, 0.04506, 0.05325, 0.07692, 0.02436, 0.1923, 0.2273, 0.07692, 0.02436, 0.114, 0.006196, 0.1923, 0.2273, 0.114, 0.006196, 0.1538, 0.0, 0.1923, 0.7727, 0.0, 0.8182, 0.0, 0.1818, 0.1923, 0.7727, 0.04506, 0.9467, 0.02061, 0.9091, 0.1923, 0.7727, 0.02061, 0.9091, 0.005242, 0.8652, 0.1923, 0.7727, 0.005242, 0.8652, 0.0, 0.8182, 0.1923, 0.7727, 0.0, 0.1818, 0.1923, 0.2273, 0.07692, 0.9756, 0.04506, 0.9467, 0.1923, 0.7727, 0.114, 0.9938, 0.07692, 0.9756, 0.1923, 0.7727, 0.1538, 1.0, 0.114, 0.9938, 0.1923, 0.7727, 0.8077, 0.2273, 0.8462, 0.0, 0.886, 0.006196, 0.8077, 0.2273, 0.886, 0.006196, 0.9231, 0.02436, 0.8077, 0.2273, 0.1538, 0.0, 0.8462, 0.0, 0.8077, 0.2273, 0.1923, 0.2273, 0.1538, 0.0, 0.9549, 0.05325, 0.8077, 0.2273, 0.9231, 0.02436, 0.9794, 0.09091, 0.8077, 0.2273, 0.9549, 0.05325, 0.9948, 0.1348, 0.8077, 0.2273, 0.9794, 0.09091, 1.0, 0.1818, 0.8077, 0.2273, 0.9948, 0.1348, 0.8462, 1.0, 0.1923, 0.7727, 0.8077, 0.7727, 0.8462, 1.0, 0.1538, 1.0, 0.1923, 0.7727, 1.0, 0.8182, 0.8077, 0.7727, 0.8077, 0.2273, 1.0, 0.8182, 0.8077, 0.2273, 1.0, 0.1818, 0.886, 0.9938, 0.8462, 1.0, 0.8077, 0.7727, 0.9948, 0.8652, 0.8077, 0.7727, 1.0, 0.8182, 0.9231, 0.9756, 0.886, 0.9938, 0.8077, 0.7727, 0.9794, 0.9091, 0.8077, 0.7727, 0.9948, 0.8652, 0.9549, 0.9467, 0.9231, 0.9756, 0.8077, 0.7727, 0.9549, 0.9467, 0.8077, 0.7727, 0.9794, 0.9091, 0.0, 1.0, 0.8333, 0.0, 0.1667, 0.0, 1.0, 1.0, 0.8333, 0.0, 0.0, 1.0, 1.0, 1.0, 0.0, 0.0, 1.0, 0.0, 1.0, 1.0, 0.0, 1.0, 0.0, 0.0, 0.8333, 0.0, 1.0, 1.0, 0.0, 1.0, 0.1667, 0.0, 0.8333, 0.0, 0.0, 1.0, 0.0, 1.0, 1.0, 1.0, 0.875, 0.0, 0.0, 1.0, 0.875, 0.0, 0.125, 0.0, 0.0, 0.0, 1.0, 0.0, 1.0, 1.0, 0.0, 0.0, 1.0, 1.0, 0.0, 1.0, 1.0, 0.0, 0.0, 0.0, 0.0, 1.0, 1.0, 0.0, 0.0, 1.0, 1.0, 1.0, 1.0, 1.0, 0.0, 1.0, 0.0, 0.0, 1.0, 0.0, 1.0, 1.0, 0.0, 0.0, 0.0, 0.0, 1.0, 0.0, 1.0, 1.0, 0.0, 0.0, 1.0, 1.0, 0.0, 1.0, 0.5, 0.2783, 1.0, 0.0, 1.0, 0.03407, 0.5, 0.2783, 1.0, 0.03407, 1.0, 0.134, 0.5, 0.2783, 1.0, 0.134, 1.0, 0.2929, 0.5, 0.2783, 0.0, 0.3333, 1.0, 0.0, 0.5, 0.2783, 0.0, 0.356, 0.0, 0.3333, 0.5, 0.2783, 0.0, 0.4226, 0.0, 0.356, 0.5, 0.2783, 0.0, 0.5286, 0.0, 0.4226, 0.5, 0.5833, 1.0, 0.2929, 1.0, 0.5, 0.5, 0.5833, 1.0, 0.5, 1.0, 0.7412, 0.5, 0.5833, 1.0, 0.7412, 1.0, 1.0, 0.5, 0.5833, 0.0, 0.6667, 0.0, 0.5286, 0.5, 0.5833, 0.0, 0.8275, 0.0, 0.6667, 0.5, 0.5833, 0.0, 1.0, 0.0, 0.8275, 0.5, 0.5833, 1.0, 1.0, 0.0, 1.0, 0.5, 0.5833, 0.0, 0.5286, 0.5, 0.2783, 0.5, 0.5833, 0.5, 0.2783, 1.0, 0.2929, 0.0, 1.0, 1.0, 1.0, 1.0, 0.0, 0.0, 1.0, 1.0, 0.0, 0.0, 0.0, 0.5, 0.4167, 1.0, 0.0, 1.0, 0.2588, 0.5, 0.4167, 1.0, 0.2588, 1.0, 0.5, 0.5, 0.4167, 1.0, 0.5, 1.0, 0.7071, 0.5, 0.4167, 0.0, 0.0, 1.0, 0.0, 0.5, 0.4167, 0.0, 0.1725, 0.0, 0.0, 0.5, 0.4167, 0.0, 0.3333, 0.0, 0.1725, 0.5, 0.4167, 0.0, 0.4714, 0.0, 0.3333, 0.5, 0.7217, 1.0, 0.7071, 1.0, 0.866, 0.5, 0.7217, 1.0, 0.866, 1.0, 0.9659, 0.5, 0.7217, 1.0, 0.9659, 1.0, 1.0, 0.5, 0.7217, 0.0, 0.5774, 0.0, 0.4714, 0.5, 0.7217, 0.0, 0.644, 0.0, 0.5774, 0.5, 0.7217, 0.0, 0.6667, 0.0, 0.644, 0.5, 0.7217, 1.0, 1.0, 0.0, 0.6667, 0.5, 0.7217, 0.0, 0.4714, 0.5, 0.4167, 0.5, 0.7217, 0.5, 0.4167, 1.0, 0.7071, 0.1111, 0.5669, 0.0, 0.7336, 0.0, 1.0, 0.1111, 0.5669, 0.0, 0.4944, 0.0, 0.7336, 0.1111, 0.2305, 0.0, 0.2928, 0.0, 0.4944, 0.1111, 0.2305, 0.0, 0.1377, 0.0, 0.2928, 0.1111, 0.2305, 0.0, 0.03607, 0.0, 0.1377, 0.1111, 0.2305, 0.0, 0.4944, 0.1111, 0.5669, 0.2222, 0.5634, 0.1111, 0.5669, 0.0, 1.0, 0.2222, 0.2254, 0.1111, 0.5669, 0.2222, 0.5634, 0.2222, 0.2254, 0.0, 0.03607, 0.1111, 0.2305, 0.2222, 0.2254, 0.1111, 0.2305, 0.1111, 0.5669, 0.3333, 0.5598, 0.2222, 0.5634, 0.0, 1.0, 0.3333, 0.2204, 0.0, 0.03607, 0.2222, 0.2254, 0.3333, 0.2204, 0.2222, 0.5634, 0.3333, 0.5598, 0.3333, 0.2204, 0.2222, 0.2254, 0.2222, 0.5634, 0.4444, 0.5563, 0.3333, 0.5598, 0.0, 1.0, 0.4444, 0.2153, 0.3333, 0.2204, 0.3333, 0.5598, 0.4444, 0.2153, 0.0, 0.03607, 0.3333, 0.2204, 0.4444, 0.2153, 0.3333, 0.5598, 0.4444, 0.5563, 0.5556, 0.5528, 0.0, 1.0, 1.0, 0.9251, 0.5556, 0.5528, 0.4444, 0.5563, 0.0, 1.0, 0.5556, 0.2103, 1.0, 0.0, 0.0, 0.03607, 0.5556, 0.2103, 0.0, 0.03607, 0.4444, 0.2153, 0.5556, 0.2103, 0.4444, 0.2153, 0.4444, 0.5563, 0.5556, 0.2103, 0.4444, 0.5563, 0.5556, 0.5528, 0.6667, 0.5492, 0.5556, 0.5528, 1.0, 0.9251, 0.6667, 0.2052, 1.0, 0.0, 0.5556, 0.2103, 0.6667, 0.2052, 0.5556, 0.2103, 0.5556, 0.5528, 0.6667, 0.2052, 0.5556, 0.5528, 0.6667, 0.5492, 0.7778, 0.5457, 0.6667, 0.5492, 1.0, 0.9251, 0.7778, 0.2002, 1.0, 0.0, 0.6667, 0.2052, 0.7778, 0.2002, 0.6667, 0.2052, 0.6667, 0.5492, 0.7778, 0.2002, 0.6667, 0.5492, 0.7778, 0.5457, 0.8889, 0.5422, 1.0, 0.616, 1.0, 0.349, 0.8889, 0.5422, 1.0, 0.9251, 1.0, 0.616, 0.8889, 0.5422, 0.7778, 0.5457, 1.0, 0.9251, 0.8889, 0.5422, 0.7778, 0.2002, 0.7778, 0.5457, 0.8889, 0.1951, 1.0, 0.1397, 1.0, 0.0, 0.8889, 0.1951, 1.0, 0.349, 1.0, 0.1397, 0.8889, 0.1951, 0.8889, 0.5422, 1.0, 0.349, 0.8889, 0.1951, 1.0, 0.0, 0.7778, 0.2002, 0.8889, 0.1951, 0.7778, 0.2002, 0.8889, 0.5422, 0.0, 0.9403, 1.0, 0.05968, 1.0, 1.0, 0.0, 0.9403, 0.0, 0.0, 1.0, 0.05968, 1.0, 0.05968, 0.0, 0.0, 0.0, 0.9403, 1.0, 1.0, 1.0, 0.05968, 0.0, 0.9403, 1.0, 1.0, 0.0, 0.08619, 1.0, 0.0, 1.0, 1.0, 0.0, 0.9138, 0.0, 0.08619, 0.588, 1.0, 1.0, 0.0, 0.0, 0.0, 0.588, 1.0, 0.0, 0.0, 0.412, 1.0, 0.5, 0.4167, 1.0, 0.0, 1.0, 0.2588, 0.5, 0.4167, 1.0, 0.2588, 1.0, 0.5, 0.5, 0.4167, 1.0, 0.5, 1.0, 0.7071, 0.5, 0.4167, 0.0, 0.0, 1.0, 0.0, 0.5, 0.4167, 0.0, 0.1725, 0.0, 0.0, 0.5, 0.4167, 0.0, 0.3333, 0.0, 0.1725, 0.5, 0.4167, 0.0, 0.4714, 0.0, 0.3333, 0.5, 0.7217, 1.0, 0.7071, 1.0, 0.866, 0.5, 0.7217, 1.0, 0.866, 1.0, 0.9659, 0.5, 0.7217, 1.0, 0.9659, 1.0, 1.0, 0.5, 0.7217, 0.0, 0.5774, 0.0, 0.4714, 0.5, 0.7217, 0.0, 0.644, 0.0, 0.5774, 0.5, 0.7217, 0.0, 0.6667, 0.0, 0.644, 0.5, 0.7217, 1.0, 1.0, 0.0, 0.6667, 0.5, 0.7217, 0.0, 0.4714, 0.5, 0.4167, 0.5, 0.7217, 0.5, 0.4167, 1.0, 0.7071, 1.0, 1.0, 0.0, 0.0, 0.0, 1.0, 1.0, 1.0, 1.0, 0.0, 0.0, 0.0, 1.0, 0.0, 0.0, 1.0, 0.0, 1.0, 1.0, 0.0, 0.0, 1.0, 1.0, 0.0, 1.0, 0.9821, 0.0, 1.0, 0.0, 0.0, 1.0, 0.9821, 0.0, 0.0, 1.0, 0.0, 1.0, 1.0, 1.0, 0.0, 0.0, 0.0, 1.0, 1.0, 0.0, 0.0, 0.0, 1.0, 0.0, 0.0, 0.8333, 1.0, 0.1667, 1.0, 1.0, 0.0, 0.8333, 1.0, 0.0, 0.0, 0.9984, 1.0, 0.0, 0.0, 0.001571, 1.0, 1.0, 0.0, 0.0, 0.0, 0.9984, 1.0, 0.0, 0.0, 1.0, 0.0, 1.0, 1.0, 0.0, 0.0, 1.0, 1.0, 0.0, 1.0, 1.0, 1.0, 0.0, 0.0, 0.0, 1.0, 1.0, 1.0, 1.0, 0.0, 0.0, 0.0, 0.5, 0.7217, 1.0, 1.0, 1.0, 0.9659, 0.5, 0.7217, 1.0, 0.9659, 1.0, 0.866, 0.5, 0.7217, 1.0, 0.866, 1.0, 0.7071, 0.5, 0.7217, 0.0, 0.6667, 1.0, 1.0, 0.5, 0.7217, 0.0, 0.644, 0.0, 0.6667, 0.5, 0.7217, 0.0, 0.5774, 0.0, 0.644, 0.5, 0.7217, 0.0, 0.4714, 0.0, 0.5774, 0.5, 0.4167, 1.0, 0.7071, 1.0, 0.5, 0.5, 0.4167, 1.0, 0.5, 1.0, 0.2588, 0.5, 0.4167, 1.0, 0.2588, 1.0, 0.0, 0.5, 0.4167, 0.0, 0.3333, 0.0, 0.4714, 0.5, 0.4167, 0.0, 0.1725, 0.0, 0.3333, 0.5, 0.4167, 0.0, 0.0, 0.0, 0.1725, 0.5, 0.4167, 1.0, 0.0, 0.0, 0.0, 0.5, 0.4167, 0.0, 0.4714, 0.5, 0.7217, 0.5, 0.4167, 0.5, 0.7217, 1.0, 0.7071, 0.0, 0.0, 0.0, 1.0, 1.0, 1.0, 0.0, 0.0, 1.0, 1.0, 1.0, 0.0, 0.0, 0.0, 1.0, 1.0, 0.0, 1.0, 0.0, 0.0, 1.0, 0.0, 1.0, 1.0, 0.01704, 0.7412, 0.0, 1.0, 0.0, 1.0, 0.01704, 0.7412, 0.01704, 0.7412, 0.0, 1.0, 0.06699, 0.5, 0.06699, 0.5, 0.01704, 0.7412, 0.06699, 0.5, 0.01704, 0.7412, 0.01704, 0.7412, 0.1464, 0.2929, 0.1464, 0.2929, 0.06699, 0.5, 0.1464, 0.2929, 0.06699, 0.5, 0.06699, 0.5, 0.25, 0.134, 0.25, 0.134, 0.1464, 0.2929, 0.25, 0.134, 0.1464, 0.2929, 0.1464, 0.2929, 0.3706, 0.03407, 0.3706, 0.03407, 0.25, 0.134, 0.3706, 0.03407, 0.25, 0.134, 0.25, 0.134, 0.5, 0.0, 0.5, 0.0, 0.3706, 0.03407, 0.5, 0.0, 0.3706, 0.03407, 0.3706, 0.03407, 0.6294, 0.03407, 0.6294, 0.03407, 0.5, 0.0, 0.6294, 0.03407, 0.5, 0.0, 0.5, 0.0, 0.75, 0.134, 0.8536, 0.2929, 0.75, 0.134, 0.75, 0.134, 0.75, 0.134, 0.6294, 0.03407, 0.75, 0.134, 0.6294, 0.03407, 0.6294, 0.03407, 0.8536, 0.2929, 0.8536, 0.2929, 0.75, 0.134, 0.933, 0.5, 0.933, 0.5, 0.8536, 0.2929, 0.933, 0.5, 0.8536, 0.2929, 0.8536, 0.2929, 0.983, 0.7412, 0.983, 0.7412, 0.933, 0.5, 0.983, 0.7412, 0.933, 0.5, 0.933, 0.5, 1.0, 1.0, 1.0, 1.0, 0.983, 0.7412, 1.0, 1.0, 0.983, 0.7412, 0.983, 0.7412, 0.983, 0.2588, 0.983, 0.2588, 1.0, 0.0, 0.983, 0.2588, 1.0, 0.0, 1.0, 0.0, 0.933, 0.5, 0.933, 0.5, 0.983, 0.2588, 0.933, 0.5, 0.983, 0.2588, 0.983, 0.2588, 0.8536, 0.7071, 0.8536, 0.7071, 0.933, 0.5, 0.8536, 0.7071, 0.933, 0.5, 0.933, 0.5, 0.75, 0.866, 0.75, 0.866, 0.8536, 0.7071, 0.75, 0.866, 0.8536, 0.7071, 0.8536, 0.7071, 0.6294, 0.9659, 0.6294, 0.9659, 0.75, 0.866, 0.6294, 0.9659, 0.75, 0.866, 0.75, 0.866, 0.5, 1.0, 0.5, 1.0, 0.6294, 0.9659, 0.5, 1.0, 0.6294, 0.9659, 0.6294, 0.9659, 0.3706, 0.9659, 0.3706, 0.9659, 0.5, 1.0, 0.3706, 0.9659, 0.5, 1.0, 0.5, 1.0, 0.25, 0.866, 0.25, 0.866, 0.3706, 0.9659, 0.25, 0.866, 0.3706, 0.9659, 0.3706, 0.9659, 0.1464, 0.7071, 0.06699, 0.5, 0.1464, 0.7071, 0.1464, 0.7071, 0.1464, 0.7071, 0.25, 0.866, 0.1464, 0.7071, 0.25, 0.866, 0.25, 0.866, 0.06699, 0.5, 0.06699, 0.5, 0.1464, 0.7071, 0.01704, 0.2588, 0.01704, 0.2588, 0.06699, 0.5, 0.01704, 0.2588, 0.06699, 0.5, 0.06699, 0.5, 0.0, 0.0, 0.0, 0.0, 0.01704, 0.2588, 0.0, 0.0, 0.01704, 0.2588, 0.01704, 0.2588])
me_shape_9_indexedfaceset.materials.append(mat_shape_1)
me_shape_9_indexedfaceset.materials.append(mat_metal_goldpins_2)
me_shape_9_indexedfaceset.materials.append(mat_plastic_case_white)
me_shape_9_indexedfaceset.update()

# ---- objects
ob_shape_9_indexedfaceset = bpy.data.objects.new('SHAPE_9_IndexedFaceSet', me_shape_9_indexedfaceset)

# ---- transforms, parenting, visibility, modifiers, constraints
ob_shape_9_indexedfaceset.location = (4.768e-07, 2.384e-07, 0.0)
ob_shape_9_indexedfaceset.rotation_euler = (-0.0, -1.571, -0.0)
ob_shape_9_indexedfaceset.scale = (2.54, 2.54, 2.54)
_m = ob_shape_9_indexedfaceset.modifiers.new('Bevel', 'BEVEL')
_m.segments = 3
_m = ob_shape_9_indexedfaceset.modifiers.new('Auto Smooth', 'NODES')
_m.node_group = ng_auto_smooth
_gi = [s.identifier for s in ng_auto_smooth.interface.items_tree if s.item_type == 'SOCKET' and s.in_out == 'INPUT']
_m[_gi[1]] = 0.5236  # Angle

# ---- collection membership
col_collection.objects.link(ob_shape_9_indexedfaceset)

# ---- scene / render settings (as saved in the file)
scene.frame_start = 1; scene.frame_end = 250; scene.frame_set(1)
scene.render.engine = 'BLENDER_EEVEE_NEXT'
scene.cycles.sampling_pattern = 'TABULATED_SOBOL'
scene.cycles.use_light_tree = False
scene.view_settings.view_transform = 'Filmic'
bpy.context.view_layer.update()

# ---- added for rendering (the .blend has no active camera and no usable light): camera, sun
cam_auto = bpy.data.cameras.new('AutoCamera')
cam_auto.lens = 50.0
cam_auto.sensor_width = 36.0
cam_auto.clip_end = 1000.0
ob_auto_camera = bpy.data.objects.new('AutoCamera', cam_auto)
scene.collection.objects.link(ob_auto_camera)
ob_auto_camera.location = (19.628, -14.1336, 21.7224)
ob_auto_camera.rotation_euler = (1.09748, -7.21219e-08, 0.694738)
scene.camera = ob_auto_camera
light_auto_sun = bpy.data.lights.new('AutoSun', 'SUN')
light_auto_sun.energy = 3.0
light_auto_sun.angle = 0.0523599
ob_auto_sun = bpy.data.objects.new('AutoSun', light_auto_sun)
scene.collection.objects.link(ob_auto_sun)
ob_auto_sun.rotation_euler = (0.872665, 0.174533, 0.523599)
bpy.context.view_layer.update()
